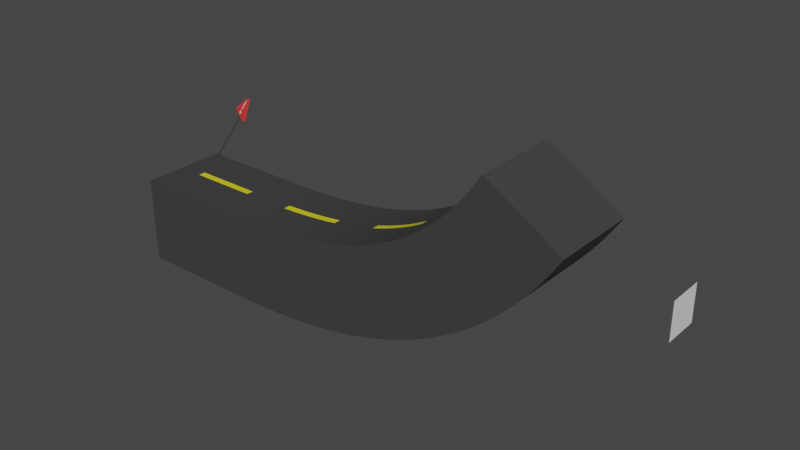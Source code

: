 # Source: curve_og.blend  (saved by Blender 2.90.8; exported with 4.5.12 LTS)
import bpy
from mathutils import Matrix  # noqa: F401  (used for matrix-valued properties, if any)

bpy.ops.wm.read_factory_settings(use_empty=True)
scene = bpy.context.scene
scene.name = 'Scene'

# ---- collections
col_collection = bpy.data.collections.new('Collection'); scene.collection.children.link(col_collection)

# ---- materials (node trees are filled in below, after node groups)
mat_road = bpy.data.materials.new('road')
mat_road.use_transparent_shadow = False
mat_material_001 = bpy.data.materials.new('Material.001')
mat_material_001.use_transparent_shadow = False
mat_material_004 = bpy.data.materials.new('Material.004')
mat_material_004.use_transparent_shadow = False
mat_material_002 = bpy.data.materials.new('Material.002')
mat_material_002.use_transparent_shadow = False
mat_material_003 = bpy.data.materials.new('Material.003')
mat_material_003.use_transparent_shadow = False

# ---- node groups
ng_auto_smooth = bpy.data.node_groups.new('Auto Smooth', 'GeometryNodeTree')
_s = ng_auto_smooth.interface.new_socket(name='Geometry', in_out='OUTPUT', socket_type='NodeSocketGeometry')
_s = ng_auto_smooth.interface.new_socket(name='Geometry', in_out='INPUT', socket_type='NodeSocketGeometry')
_s = ng_auto_smooth.interface.new_socket(name='Angle', in_out='INPUT', socket_type='NodeSocketFloat')
_s.subtype = 'ANGLE'
_s.min_value = 0.0
_s.max_value = 3.142
ng_auto_smooth.is_modifier = True
_N = ng_auto_smooth.nodes; _L = ng_auto_smooth.links
n0 = _N.new('NodeGroupOutput'); n0.name = 'Group Output'; n0.location = (480, -100)
n1 = _N.new('NodeGroupInput'); n1.name = 'Group Input'; n1.location = (-420, -300)
n2 = _N.new('NodeGroupInput'); n2.name = 'Group Input.001'; n2.location = (-60, -100)
n3 = _N.new('GeometryNodeSetShadeSmooth'); n3.name = 'Set Shade Smooth'; n3.location = (120, -100)
n3.domain = 'EDGE'
n4 = _N.new('GeometryNodeSetShadeSmooth'); n4.name = 'Set Shade Smooth.001'; n4.location = (300, -100)
n5 = _N.new('GeometryNodeInputMeshEdgeAngle'); n5.name = 'Edge Angle'; n5.location = (-420, -220)
n6 = _N.new('GeometryNodeInputEdgeSmooth'); n6.name = 'Is Edge Smooth'; n6.location = (-60, -160)
n7 = _N.new('GeometryNodeInputShadeSmooth'); n7.name = 'Is Face Smooth'; n7.location = (-240, -340)
n8 = _N.new('FunctionNodeBooleanMath'); n8.name = 'Boolean Math'; n8.location = (-60, -220)
n9 = _N.new('FunctionNodeCompare'); n9.name = 'Compare'; n9.location = (-240, -180)
n9.operation = 'LESS_EQUAL'
_L.new(n5.outputs[0], n9.inputs[0])
_L.new(n4.outputs[0], n0.inputs[0])
_L.new(n1.outputs[1], n9.inputs[1])
_L.new(n9.outputs[0], n8.inputs[0])
_L.new(n7.outputs[0], n8.inputs[1])
_L.new(n2.outputs[0], n3.inputs[0])
_L.new(n6.outputs[0], n3.inputs[1])
_L.new(n3.outputs[0], n4.inputs[0])
_L.new(n8.outputs[0], n3.inputs[2])
n0.is_active_output = True

# ---- material node trees
mat_road.use_nodes = True; mat_road.node_tree.nodes.clear()
_N = mat_road.node_tree.nodes; _L = mat_road.node_tree.links
n0 = _N.new('ShaderNodeBsdfPrincipled'); n0.name = 'Principled BSDF'; n0.location = (10, 300)
n0.distribution = 'GGX'
n0.subsurface_method = 'BURLEY'
n0.inputs[0].default_value = (0.04971, 0.04971, 0.04971, 1.0)
n0.inputs[3].default_value = 1.45
n0.inputs[27].default_value = (0.0, 0.0, 0.0, 1.0)
n0.inputs[28].default_value = 1.0
n1 = _N.new('ShaderNodeOutputMaterial'); n1.name = 'Material Output'; n1.location = (300, 300)
_L.new(n0.outputs[0], n1.inputs[0])
n1.is_active_output = True
mat_material_001.use_nodes = True; mat_material_001.node_tree.nodes.clear()
_N = mat_material_001.node_tree.nodes; _L = mat_material_001.node_tree.links
n0 = _N.new('ShaderNodeBsdfPrincipled'); n0.name = 'Principled BSDF'; n0.location = (10, 300)
n0.distribution = 'GGX'
n0.subsurface_method = 'BURLEY'
n0.inputs[0].default_value = (0.8, 0.7178, 0.01198, 1.0)
n0.inputs[3].default_value = 1.45
n0.inputs[27].default_value = (0.0, 0.0, 0.0, 1.0)
n0.inputs[28].default_value = 1.0
n1 = _N.new('ShaderNodeOutputMaterial'); n1.name = 'Material Output'; n1.location = (300, 300)
_L.new(n0.outputs[0], n1.inputs[0])
n1.is_active_output = True
mat_material_004.use_nodes = True; mat_material_004.node_tree.nodes.clear()
_N = mat_material_004.node_tree.nodes; _L = mat_material_004.node_tree.links
n0 = _N.new('ShaderNodeBsdfPrincipled'); n0.name = 'Principled BSDF'; n0.location = (10, 300)
n0.distribution = 'GGX'
n0.subsurface_method = 'BURLEY'
n0.inputs[0].default_value = (0.04971, 0.04971, 0.04971, 1.0)
n0.inputs[2].default_value = 1.0
n0.inputs[3].default_value = 1.45
n0.inputs[27].default_value = (0.0, 0.0, 0.0, 1.0)
n0.inputs[28].default_value = 1.0
n1 = _N.new('ShaderNodeOutputMaterial'); n1.name = 'Material Output'; n1.location = (300, 300)
_L.new(n0.outputs[0], n1.inputs[0])
n1.is_active_output = True
mat_material_002.use_nodes = True; mat_material_002.node_tree.nodes.clear()
_N = mat_material_002.node_tree.nodes; _L = mat_material_002.node_tree.links
n0 = _N.new('ShaderNodeBsdfPrincipled'); n0.name = 'Principled BSDF'; n0.location = (10, 300)
n0.distribution = 'GGX'
n0.subsurface_method = 'BURLEY'
n0.inputs[0].default_value = (0.8007, 0.02734, 0.02422, 1.0)
n0.inputs[2].default_value = 1.0
n0.inputs[3].default_value = 1.45
n0.inputs[27].default_value = (0.0, 0.0, 0.0, 1.0)
n0.inputs[28].default_value = 1.0
n1 = _N.new('ShaderNodeOutputMaterial'); n1.name = 'Material Output'; n1.location = (300, 300)
_L.new(n0.outputs[0], n1.inputs[0])
n1.is_active_output = True
mat_material_003.use_nodes = True; mat_material_003.node_tree.nodes.clear()
_N = mat_material_003.node_tree.nodes; _L = mat_material_003.node_tree.links
n0 = _N.new('ShaderNodeBsdfPrincipled'); n0.name = 'Principled BSDF'; n0.location = (10, 300)
n0.distribution = 'GGX'
n0.subsurface_method = 'BURLEY'
n0.inputs[0].default_value = (1.0, 1.0, 1.0, 1.0)
n0.inputs[2].default_value = 1.0
n0.inputs[3].default_value = 1.45
n0.inputs[27].default_value = (0.0, 0.0, 0.0, 1.0)
n0.inputs[28].default_value = 1.0
n1 = _N.new('ShaderNodeOutputMaterial'); n1.name = 'Material Output'; n1.location = (300, 300)
_L.new(n0.outputs[0], n1.inputs[0])
n1.is_active_output = True

# ---- world
world_world = bpy.data.worlds.new('World'); scene.world = world_world
world_world.use_nodes = True; world_world.node_tree.nodes.clear()
_N = world_world.node_tree.nodes; _L = world_world.node_tree.links
n0 = _N.new('ShaderNodeOutputWorld'); n0.name = 'World Output'; n0.location = (300, 300)
n1 = _N.new('ShaderNodeBackground'); n1.name = 'Background'; n1.location = (10, 300)
n1.inputs[0].default_value = (0.05088, 0.05088, 0.05088, 1.0)
_L.new(n1.outputs[0], n0.inputs[0])
n0.is_active_output = True
world_world.color = (0.05088, 0.05088, 0.05088)
world_world.use_sun_shadow = False
world_world.sun_shadow_jitter_overblur = 0.0

# ---- meshes
me_cube_001 = bpy.data.meshes.new('Cube.001')
me_cube_001.from_pydata([(2.175, -2.5, -2.5), (2.175, -2.5, 2.5), (2.175, 2.5, -2.5), (2.175, 2.5, 2.5), (9.175, -2.5, -2.5), (9.175, -2.5, 2.5), (9.175, 2.5, -2.5), (9.175, 2.5, 2.5), (3.723, -0.2, 2.504), (7.723, -0.2, 2.504), (3.723, 0.2, 2.504), (7.723, 0.2, 2.504), (8.592, 2.5, -2.5), (8.009, 2.5, -2.5), (7.425, 2.5, -2.5), (6.842, 2.5, -2.5), (6.259, 2.5, -2.5), (5.675, 2.5, -2.5), (5.092, 2.5, -2.5), (4.509, 2.5, -2.5), (3.925, 2.5, -2.5), (3.342, 2.5, -2.5), (2.759, 2.5, -2.5), (2.759, 2.5, 2.5), (3.342, 2.5, 2.5), (3.925, 2.5, 2.5), (4.509, 2.5, 2.5), (5.092, 2.5, 2.5), (5.675, 2.5, 2.5), (6.259, 2.5, 2.5), (6.842, 2.5, 2.5), (7.425, 2.5, 2.5), (8.009, 2.5, 2.5), (8.592, 2.5, 2.5), (2.759, -2.5, -2.5), (3.342, -2.5, -2.5), (3.925, -2.5, -2.5), (4.509, -2.5, -2.5), (5.092, -2.5, -2.5), (5.675, -2.5, -2.5), (6.259, -2.5, -2.5), (6.842, -2.5, -2.5), (7.425, -2.5, -2.5), (8.009, -2.5, -2.5), (8.592, -2.5, -2.5), (8.592, -2.5, 2.5), (8.009, -2.5, 2.5), (7.425, -2.5, 2.5), (6.842, -2.5, 2.5), (6.259, -2.5, 2.5), (5.675, -2.5, 2.5), (5.092, -2.5, 2.5), (4.509, -2.5, 2.5), (3.925, -2.5, 2.5), (3.342, -2.5, 2.5), (2.759, -2.5, 2.5), (2.175, 2.083, -2.5), (2.175, 1.667, -2.5), (2.175, 1.25, -2.5), (2.175, 0.8333, -2.5), (2.175, 0.4167, -2.5), (2.175, 0.0, -2.5), (2.175, -0.4167, -2.5), (2.175, -0.8333, -2.5), (2.175, -1.25, -2.5), (2.175, -1.667, -2.5), (2.175, -2.083, -2.5), (2.175, -2.083, 2.5), (2.175, -1.667, 2.5), (2.175, -1.25, 2.5), (2.175, -0.8333, 2.5), (2.175, -0.4167, 2.5), (2.175, 0.0, 2.5), (2.175, 0.4167, 2.5), (2.175, 0.8333, 2.5), (2.175, 1.25, 2.5), (2.175, 1.667, 2.5), (2.175, 2.083, 2.5), (9.175, -2.083, -2.5), (9.175, -1.667, -2.5), (9.175, -1.25, -2.5), (9.175, -0.8333, -2.5), (9.175, -0.4167, -2.5), (9.175, 0.0, -2.5), (9.175, 0.4167, -2.5), (9.175, 0.8333, -2.5), (9.175, 1.25, -2.5), (9.175, 1.667, -2.5), (9.175, 2.083, -2.5), (9.175, 2.083, 2.5), (9.175, 1.667, 2.5), (9.175, 1.25, 2.5), (9.175, 0.8333, 2.5), (9.175, 0.4167, 2.5), (9.175, 0.0, 2.5), (9.175, -0.4167, 2.5), (9.175, -0.8333, 2.5), (9.175, -1.25, 2.5), (9.175, -1.667, 2.5), (9.175, -2.083, 2.5), (8.592, 2.083, 2.5), (8.592, 1.667, 2.5), (8.592, 1.25, 2.5), (8.592, 0.8333, 2.5), (8.592, 0.4167, 2.5), (8.592, 0.0, 2.5), (8.592, -0.4167, 2.5), (8.592, -0.8333, 2.5), (8.592, -1.25, 2.5), (8.592, -1.667, 2.5), (8.592, -2.083, 2.5), (8.009, 2.083, 2.5), (8.009, 1.667, 2.5), (8.009, 1.25, 2.5), (8.009, 0.8333, 2.5), (8.009, 0.4167, 2.5), (8.009, 0.0, 2.5), (8.009, -0.4167, 2.5), (8.009, -0.8333, 2.5), (8.009, -1.25, 2.5), (8.009, -1.667, 2.5), (8.009, -2.083, 2.5), (7.425, 2.083, 2.5), (7.425, 1.667, 2.5), (7.425, 1.25, 2.5), (7.425, 0.8333, 2.5), (7.425, 0.4167, 2.5), (7.425, 0.0, 2.5), (7.425, -0.4167, 2.5), (7.425, -0.8333, 2.5), (7.425, -1.25, 2.5), (7.425, -1.667, 2.5), (7.425, -2.083, 2.5), (6.842, 2.083, 2.5), (6.842, 1.667, 2.5), (6.842, 1.25, 2.5), (6.842, 0.8333, 2.5), (6.842, 0.4167, 2.5), (6.842, 0.0, 2.5), (6.842, -0.4167, 2.5), (6.842, -0.8333, 2.5), (6.842, -1.25, 2.5), (6.842, -1.667, 2.5), (6.842, -2.083, 2.5), (6.259, 2.083, 2.5), (6.259, 1.667, 2.5), (6.259, 1.25, 2.5), (6.259, 0.8333, 2.5), (6.259, 0.4167, 2.5), (6.259, 0.0, 2.5), (6.259, -0.4167, 2.5), (6.259, -0.8333, 2.5), (6.259, -1.25, 2.5), (6.259, -1.667, 2.5), (6.259, -2.083, 2.5), (5.675, 2.083, 2.5), (5.675, 1.667, 2.5), (5.675, 1.25, 2.5), (5.675, 0.8333, 2.5), (5.675, 0.4167, 2.5), (5.675, 0.0, 2.5), (5.675, -0.4167, 2.5), (5.675, -0.8333, 2.5), (5.675, -1.25, 2.5), (5.675, -1.667, 2.5), (5.675, -2.083, 2.5), (5.092, 2.083, 2.5), (5.092, 1.667, 2.5), (5.092, 1.25, 2.5), (5.092, 0.8333, 2.5), (5.092, 0.4167, 2.5), (5.092, 0.0, 2.5), (5.092, -0.4167, 2.5), (5.092, -0.8333, 2.5), (5.092, -1.25, 2.5), (5.092, -1.667, 2.5), (5.092, -2.083, 2.5), (4.509, 2.083, 2.5), (4.509, 1.667, 2.5), (4.509, 1.25, 2.5), (4.509, 0.8333, 2.5), (4.509, 0.4167, 2.5), (4.509, 0.0, 2.5), (4.509, -0.4167, 2.5), (4.509, -0.8333, 2.5), (4.509, -1.25, 2.5), (4.509, -1.667, 2.5), (4.509, -2.083, 2.5), (3.925, 2.083, 2.5), (3.925, 1.667, 2.5), (3.925, 1.25, 2.5), (3.925, 0.8333, 2.5), (3.925, 0.4167, 2.5), (3.925, 0.0, 2.5), (3.925, -0.4167, 2.5), (3.925, -0.8333, 2.5), (3.925, -1.25, 2.5), (3.925, -1.667, 2.5), (3.925, -2.083, 2.5), (3.342, 2.083, 2.5), (3.342, 1.667, 2.5), (3.342, 1.25, 2.5), (3.342, 0.8333, 2.5), (3.342, 0.4167, 2.5), (3.342, 0.0, 2.5), (3.342, -0.4167, 2.5), (3.342, -0.8333, 2.5), (3.342, -1.25, 2.5), (3.342, -1.667, 2.5), (3.342, -2.083, 2.5), (2.759, 2.083, 2.5), (2.759, 1.667, 2.5), (2.759, 1.25, 2.5), (2.759, 0.8333, 2.5), (2.759, 0.4167, 2.5), (2.759, 0.0, 2.5), (2.759, -0.4167, 2.5), (2.759, -0.8333, 2.5), (2.759, -1.25, 2.5), (2.759, -1.667, 2.5), (2.759, -2.083, 2.5), (2.759, 2.083, -2.5), (2.759, 1.667, -2.5), (2.759, 1.25, -2.5), (2.759, 0.8333, -2.5), (2.759, 0.4167, -2.5), (2.759, 0.0, -2.5), (2.759, -0.4167, -2.5), (2.759, -0.8333, -2.5), (2.759, -1.25, -2.5), (2.759, -1.667, -2.5), (2.759, -2.083, -2.5), (3.342, 2.083, -2.5), (3.342, 1.667, -2.5), (3.342, 1.25, -2.5), (3.342, 0.8333, -2.5), (3.342, 0.4167, -2.5), (3.342, 0.0, -2.5), (3.342, -0.4167, -2.5), (3.342, -0.8333, -2.5), (3.342, -1.25, -2.5), (3.342, -1.667, -2.5), (3.342, -2.083, -2.5), (3.925, 2.083, -2.5), (3.925, 1.667, -2.5), (3.925, 1.25, -2.5), (3.925, 0.8333, -2.5), (3.925, 0.4167, -2.5), (3.925, 0.0, -2.5), (3.925, -0.4167, -2.5), (3.925, -0.8333, -2.5), (3.925, -1.25, -2.5), (3.925, -1.667, -2.5), (3.925, -2.083, -2.5), (4.509, 2.083, -2.5), (4.509, 1.667, -2.5), (4.509, 1.25, -2.5), (4.509, 0.8333, -2.5), (4.509, 0.4167, -2.5), (4.509, 0.0, -2.5), (4.509, -0.4167, -2.5), (4.509, -0.8333, -2.5), (4.509, -1.25, -2.5), (4.509, -1.667, -2.5), (4.509, -2.083, -2.5), (5.092, 2.083, -2.5), (5.092, 1.667, -2.5), (5.092, 1.25, -2.5), (5.092, 0.8333, -2.5), (5.092, 0.4167, -2.5), (5.092, 0.0, -2.5), (5.092, -0.4167, -2.5), (5.092, -0.8333, -2.5), (5.092, -1.25, -2.5), (5.092, -1.667, -2.5), (5.092, -2.083, -2.5), (5.675, 2.083, -2.5), (5.675, 1.667, -2.5), (5.675, 1.25, -2.5), (5.675, 0.8333, -2.5), (5.675, 0.4167, -2.5), (5.675, 0.0, -2.5), (5.675, -0.4167, -2.5), (5.675, -0.8333, -2.5), (5.675, -1.25, -2.5), (5.675, -1.667, -2.5), (5.675, -2.083, -2.5), (6.259, 2.083, -2.5), (6.259, 1.667, -2.5), (6.259, 1.25, -2.5), (6.259, 0.8333, -2.5), (6.259, 0.4167, -2.5), (6.259, 0.0, -2.5), (6.259, -0.4167, -2.5), (6.259, -0.8333, -2.5), (6.259, -1.25, -2.5), (6.259, -1.667, -2.5), (6.259, -2.083, -2.5), (6.842, 2.083, -2.5), (6.842, 1.667, -2.5), (6.842, 1.25, -2.5), (6.842, 0.8333, -2.5), (6.842, 0.4167, -2.5), (6.842, 0.0, -2.5), (6.842, -0.4167, -2.5), (6.842, -0.8333, -2.5), (6.842, -1.25, -2.5), (6.842, -1.667, -2.5), (6.842, -2.083, -2.5), (7.425, 2.083, -2.5), (7.425, 1.667, -2.5), (7.425, 1.25, -2.5), (7.425, 0.8333, -2.5), (7.425, 0.4167, -2.5), (7.425, 0.0, -2.5), (7.425, -0.4167, -2.5), (7.425, -0.8333, -2.5), (7.425, -1.25, -2.5), (7.425, -1.667, -2.5), (7.425, -2.083, -2.5), (8.009, 2.083, -2.5), (8.009, 1.667, -2.5), (8.009, 1.25, -2.5), (8.009, 0.8333, -2.5), (8.009, 0.4167, -2.5), (8.009, 0.0, -2.5), (8.009, -0.4167, -2.5), (8.009, -0.8333, -2.5), (8.009, -1.25, -2.5), (8.009, -1.667, -2.5), (8.009, -2.083, -2.5), (8.592, 2.083, -2.5), (8.592, 1.667, -2.5), (8.592, 1.25, -2.5), (8.592, 0.8333, -2.5), (8.592, 0.4167, -2.5), (8.592, 0.0, -2.5), (8.592, -0.4167, -2.5), (8.592, -0.8333, -2.5), (8.592, -1.25, -2.5), (8.592, -1.667, -2.5), (8.592, -2.083, -2.5), (4.389, -0.2, 2.504), (5.056, -0.2, 2.504), (5.723, -0.2, 2.504), (6.389, -0.2, 2.504), (7.056, -0.2, 2.504), (7.056, 0.2, 2.504), (6.389, 0.2, 2.504), (5.723, 0.2, 2.504), (5.056, 0.2, 2.504), (4.389, 0.2, 2.504), (3.723, 0.1, 2.504), (3.723, -1.49e-08, 2.504), (3.723, -0.1, 2.504), (7.723, -0.1, 2.504), (7.723, -1.49e-08, 2.504), (7.723, 0.1, 2.504), (4.389, -0.1, 2.504), (4.389, -1.49e-08, 2.504), (4.389, 0.1, 2.504), (5.056, -0.1, 2.504), (5.056, -1.49e-08, 2.504), (5.056, 0.1, 2.504), (5.723, -0.1, 2.504), (5.723, -1.49e-08, 2.504), (5.723, 0.1, 2.504), (6.389, -0.1, 2.504), (6.389, -1.49e-08, 2.504), (6.389, 0.1, 2.504), (7.056, -0.1, 2.504), (7.056, -1.49e-08, 2.504), (7.056, 0.1, 2.504)], [], [(56, 77, 3, 2), (12, 33, 7, 6), (78, 99, 5, 4), (34, 55, 1, 0), (341, 78, 4, 44), (220, 67, 1, 55), (372, 357, 11, 347), (99, 110, 45, 5), (110, 121, 46, 45), (121, 132, 47, 46), (132, 143, 48, 47), (143, 154, 49, 48), (154, 165, 50, 49), (165, 176, 51, 50), (176, 187, 52, 51), (187, 198, 53, 52), (198, 209, 54, 53), (209, 220, 55, 54), (66, 231, 34, 0), (231, 242, 35, 34), (242, 253, 36, 35), (253, 264, 37, 36), (264, 275, 38, 37), (275, 286, 39, 38), (286, 297, 40, 39), (297, 308, 41, 40), (308, 319, 42, 41), (319, 330, 43, 42), (330, 341, 44, 43), (4, 5, 45, 44), (44, 45, 46, 43), (43, 46, 47, 42), (42, 47, 48, 41), (41, 48, 49, 40), (40, 49, 50, 39), (39, 50, 51, 38), (38, 51, 52, 37), (37, 52, 53, 36), (36, 53, 54, 35), (35, 54, 55, 34), (2, 3, 23, 22), (22, 23, 24, 21), (21, 24, 25, 20), (20, 25, 26, 19), (19, 26, 27, 18), (18, 27, 28, 17), (17, 28, 29, 16), (16, 29, 30, 15), (15, 30, 31, 14), (14, 31, 32, 13), (13, 32, 33, 12), (13, 12, 331, 320), (320, 331, 332, 321), (321, 332, 333, 322), (322, 333, 334, 323), (323, 334, 335, 324), (324, 335, 336, 325), (325, 336, 337, 326), (326, 337, 338, 327), (327, 338, 339, 328), (328, 339, 340, 329), (329, 340, 341, 330), (14, 13, 320, 309), (309, 320, 321, 310), (310, 321, 322, 311), (311, 322, 323, 312), (312, 323, 324, 313), (313, 324, 325, 314), (314, 325, 326, 315), (315, 326, 327, 316), (316, 327, 328, 317), (317, 328, 329, 318), (318, 329, 330, 319), (15, 14, 309, 298), (298, 309, 310, 299), (299, 310, 311, 300), (300, 311, 312, 301), (301, 312, 313, 302), (302, 313, 314, 303), (303, 314, 315, 304), (304, 315, 316, 305), (305, 316, 317, 306), (306, 317, 318, 307), (307, 318, 319, 308), (16, 15, 298, 287), (287, 298, 299, 288), (288, 299, 300, 289), (289, 300, 301, 290), (290, 301, 302, 291), (291, 302, 303, 292), (292, 303, 304, 293), (293, 304, 305, 294), (294, 305, 306, 295), (295, 306, 307, 296), (296, 307, 308, 297), (17, 16, 287, 276), (276, 287, 288, 277), (277, 288, 289, 278), (278, 289, 290, 279), (279, 290, 291, 280), (280, 291, 292, 281), (281, 292, 293, 282), (282, 293, 294, 283), (283, 294, 295, 284), (284, 295, 296, 285), (285, 296, 297, 286), (18, 17, 276, 265), (265, 276, 277, 266), (266, 277, 278, 267), (267, 278, 279, 268), (268, 279, 280, 269), (269, 280, 281, 270), (270, 281, 282, 271), (271, 282, 283, 272), (272, 283, 284, 273), (273, 284, 285, 274), (274, 285, 286, 275), (19, 18, 265, 254), (254, 265, 266, 255), (255, 266, 267, 256), (256, 267, 268, 257), (257, 268, 269, 258), (258, 269, 270, 259), (259, 270, 271, 260), (260, 271, 272, 261), (261, 272, 273, 262), (262, 273, 274, 263), (263, 274, 275, 264), (20, 19, 254, 243), (243, 254, 255, 244), (244, 255, 256, 245), (245, 256, 257, 246), (246, 257, 258, 247), (247, 258, 259, 248), (248, 259, 260, 249), (249, 260, 261, 250), (250, 261, 262, 251), (251, 262, 263, 252), (252, 263, 264, 253), (21, 20, 243, 232), (232, 243, 244, 233), (233, 244, 245, 234), (234, 245, 246, 235), (235, 246, 247, 236), (236, 247, 248, 237), (237, 248, 249, 238), (238, 249, 250, 239), (239, 250, 251, 240), (240, 251, 252, 241), (241, 252, 253, 242), (22, 21, 232, 221), (221, 232, 233, 222), (222, 233, 234, 223), (223, 234, 235, 224), (224, 235, 236, 225), (225, 236, 237, 226), (226, 237, 238, 227), (227, 238, 239, 228), (228, 239, 240, 229), (229, 240, 241, 230), (230, 241, 242, 231), (2, 22, 221, 56), (56, 221, 222, 57), (57, 222, 223, 58), (58, 223, 224, 59), (59, 224, 225, 60), (60, 225, 226, 61), (61, 226, 227, 62), (62, 227, 228, 63), (63, 228, 229, 64), (64, 229, 230, 65), (65, 230, 231, 66), (24, 23, 210, 199), (199, 210, 211, 200), (200, 211, 212, 201), (201, 212, 213, 202), (202, 213, 214, 203), (203, 214, 215, 204), (204, 215, 216, 205), (205, 216, 217, 206), (206, 217, 218, 207), (207, 218, 219, 208), (208, 219, 220, 209), (25, 24, 199, 188), (188, 199, 200, 189), (189, 200, 201, 190), (190, 201, 202, 191), (191, 202, 203, 192), (192, 203, 204, 193), (193, 204, 205, 194), (194, 205, 206, 195), (195, 206, 207, 196), (196, 207, 208, 197), (197, 208, 209, 198), (26, 25, 188, 177), (177, 188, 189, 178), (178, 189, 190, 179), (179, 190, 191, 180), (180, 191, 192, 181), (181, 192, 193, 182), (182, 193, 194, 183), (183, 194, 195, 184), (184, 195, 196, 185), (185, 196, 197, 186), (186, 197, 198, 187), (27, 26, 177, 166), (166, 177, 178, 167), (167, 178, 179, 168), (168, 179, 180, 169), (169, 180, 181, 170), (170, 181, 182, 171), (171, 182, 183, 172), (172, 183, 184, 173), (173, 184, 185, 174), (174, 185, 186, 175), (175, 186, 187, 176), (28, 27, 166, 155), (155, 166, 167, 156), (156, 167, 168, 157), (157, 168, 169, 158), (158, 169, 170, 159), (159, 170, 171, 160), (160, 171, 172, 161), (161, 172, 173, 162), (162, 173, 174, 163), (163, 174, 175, 164), (164, 175, 176, 165), (29, 28, 155, 144), (144, 155, 156, 145), (145, 156, 157, 146), (146, 157, 158, 147), (147, 158, 159, 148), (148, 159, 160, 149), (149, 160, 161, 150), (150, 161, 162, 151), (151, 162, 163, 152), (152, 163, 164, 153), (153, 164, 165, 154), (30, 29, 144, 133), (133, 144, 145, 134), (134, 145, 146, 135), (135, 146, 147, 136), (136, 147, 148, 137), (137, 148, 149, 138), (138, 149, 150, 139), (139, 150, 151, 140), (140, 151, 152, 141), (141, 152, 153, 142), (142, 153, 154, 143), (31, 30, 133, 122), (122, 133, 134, 123), (123, 134, 135, 124), (124, 135, 136, 125), (125, 136, 137, 126), (126, 137, 138, 127), (127, 138, 139, 128), (128, 139, 140, 129), (129, 140, 141, 130), (130, 141, 142, 131), (131, 142, 143, 132), (32, 31, 122, 111), (111, 122, 123, 112), (112, 123, 124, 113), (113, 124, 125, 114), (114, 125, 126, 115), (115, 126, 127, 116), (116, 127, 128, 117), (117, 128, 129, 118), (118, 129, 130, 119), (119, 130, 131, 120), (120, 131, 132, 121), (33, 32, 111, 100), (100, 111, 112, 101), (101, 112, 113, 102), (102, 113, 114, 103), (103, 114, 115, 104), (104, 115, 116, 105), (105, 116, 117, 106), (106, 117, 118, 107), (107, 118, 119, 108), (108, 119, 120, 109), (109, 120, 121, 110), (7, 33, 100, 89), (89, 100, 101, 90), (90, 101, 102, 91), (91, 102, 103, 92), (92, 103, 104, 93), (93, 104, 105, 94), (94, 105, 106, 95), (95, 106, 107, 96), (96, 107, 108, 97), (97, 108, 109, 98), (98, 109, 110, 99), (23, 3, 77, 210), (210, 77, 76, 211), (211, 76, 75, 212), (212, 75, 74, 213), (213, 74, 73, 214), (214, 73, 72, 215), (215, 72, 71, 216), (216, 71, 70, 217), (217, 70, 69, 218), (218, 69, 68, 219), (219, 68, 67, 220), (12, 6, 88, 331), (331, 88, 87, 332), (332, 87, 86, 333), (333, 86, 85, 334), (334, 85, 84, 335), (335, 84, 83, 336), (336, 83, 82, 337), (337, 82, 81, 338), (338, 81, 80, 339), (339, 80, 79, 340), (340, 79, 78, 341), (6, 7, 89, 88), (88, 89, 90, 87), (87, 90, 91, 86), (86, 91, 92, 85), (85, 92, 93, 84), (84, 93, 94, 83), (83, 94, 95, 82), (82, 95, 96, 81), (81, 96, 97, 80), (80, 97, 98, 79), (79, 98, 99, 78), (0, 1, 67, 66), (66, 67, 68, 65), (65, 68, 69, 64), (64, 69, 70, 63), (63, 70, 71, 62), (62, 71, 72, 61), (61, 72, 73, 60), (60, 73, 74, 59), (59, 74, 75, 58), (58, 75, 76, 57), (57, 76, 77, 56), (352, 360, 351, 10), (360, 363, 350, 351), (363, 366, 349, 350), (366, 369, 348, 349), (369, 372, 347, 348), (345, 346, 370, 367), (367, 370, 371, 368), (368, 371, 372, 369), (344, 345, 367, 364), (364, 367, 368, 365), (365, 368, 369, 366), (343, 344, 364, 361), (361, 364, 365, 362), (362, 365, 366, 363), (342, 343, 361, 358), (358, 361, 362, 359), (359, 362, 363, 360), (8, 342, 358, 354), (354, 358, 359, 353), (353, 359, 360, 352), (346, 9, 355, 370), (370, 355, 356, 371), (371, 356, 357, 372)])
me_cube_001.polygons.foreach_set('use_smooth', [True] * 360)
me_cube_001.polygons.foreach_set('material_index', [0, 0, 0, 0, 0, 0, 1, 0, 0, 0, 0, 0, 0, 0, 0, 0, 0, 0, 0, 0, 0, 0, 0, 0, 0, 0, 0, 0, 0, 0, 0, 0, 0, 0, 0, 0, 0, 0, 0, 0, 0, 0, 0, 0, 0, 0, 0, 0, 0, 0, 0, 0, 0, 0, 0, 0, 0, 0, 0, 0, 0, 0, 0, 0, 0, 0, 0, 0, 0, 0, 0, 0, 0, 0, 0, 0, 0, 0, 0, 0, 0, 0, 0, 0, 0, 0, 0, 0, 0, 0, 0, 0, 0, 0, 0, 0, 0, 0, 0, 0, 0, 0, 0, 0, 0, 0, 0, 0, 0, 0, 0, 0, 0, 0, 0, 0, 0, 0, 0, 0, 0, 0, 0, 0, 0, 0, 0, 0, 0, 0, 0, 0, 0, 0, 0, 0, 0, 0, 0, 0, 0, 0, 0, 0, 0, 0, 0, 0, 0, 0, 0, 0, 0, 0, 0, 0, 0, 0, 0, 0, 0, 0, 0, 0, 0, 0, 0, 0, 0, 0, 0, 0, 0, 0, 0, 0, 0, 0, 0, 0, 0, 0, 0, 0, 0, 0, 0, 0, 0, 0, 0, 0, 0, 0, 0, 0, 0, 0, 0, 0, 0, 0, 0, 0, 0, 0, 0, 0, 0, 0, 0, 0, 0, 0, 0, 0, 0, 0, 0, 0, 0, 0, 0, 0, 0, 0, 0, 0, 0, 0, 0, 0, 0, 0, 0, 0, 0, 0, 0, 0, 0, 0, 0, 0, 0, 0, 0, 0, 0, 0, 0, 0, 0, 0, 0, 0, 0, 0, 0, 0, 0, 0, 0, 0, 0, 0, 0, 0, 0, 0, 0, 0, 0, 0, 0, 0, 0, 0, 0, 0, 0, 0, 0, 0, 0, 0, 0, 0, 0, 0, 0, 0, 0, 0, 0, 0, 0, 0, 0, 0, 0, 0, 0, 0, 0, 0, 0, 0, 0, 0, 0, 0, 0, 0, 0, 0, 0, 0, 0, 0, 0, 0, 0, 0, 0, 0, 0, 0, 0, 0, 0, 0, 0, 0, 0, 0, 0, 1, 1, 1, 1, 1, 1, 1, 1, 1, 1, 1, 1, 1, 1, 1, 1, 1, 1, 1, 1, 1, 1, 1])
_uv = me_cube_001.uv_layers.new(name='UVMap')
_uv.uv.foreach_set('vector', [0.375, 0.2292, 0.625, 0.2292, 0.625, 0.25, 0.375, 0.25, 0.375, 0.4792, 0.625, 0.4792, 0.625, 0.5, 0.375, 0.5, 0.375, 0.7292, 0.625, 0.7292, 0.625, 0.75, 0.375, 0.75, 0.375, 0.9792, 0.625, 0.9792, 0.625, 1.0, 0.375, 1.0, 0.3542, 0.7292, 0.375, 0.7292, 0.375, 0.75, 0.3542, 0.75, 0.8542, 0.7292, 0.875, 0.7292, 0.875, 0.75, 0.8542, 0.75, 0.8333, 0.75, 1.0, 0.75, 1.0, 1.0, 0.8333, 1.0, 0.625, 0.7292, 0.6458, 0.7292, 0.6458, 0.75, 0.625, 0.75, 0.6458, 0.7292, 0.6667, 0.7292, 0.6667, 0.75, 0.6458, 0.75, 0.6667, 0.7292, 0.6875, 0.7292, 0.6875, 0.75, 0.6667, 0.75, 0.6875, 0.7292, 0.7083, 0.7292, 0.7083, 0.75, 0.6875, 0.75, 0.7083, 0.7292, 0.7292, 0.7292, 0.7292, 0.75, 0.7083, 0.75, 0.7292, 0.7292, 0.75, 0.7292, 0.75, 0.75, 0.7292, 0.75, 0.75, 0.7292, 0.7708, 0.7292, 0.7708, 0.75, 0.75, 0.75, 0.7708, 0.7292, 0.7917, 0.7292, 0.7917, 0.75, 0.7708, 0.75, 0.7917, 0.7292, 0.8125, 0.7292, 0.8125, 0.75, 0.7917, 0.75, 0.8125, 0.7292, 0.8333, 0.7292, 0.8333, 0.75, 0.8125, 0.75, 0.8333, 0.7292, 0.8542, 0.7292, 0.8542, 0.75, 0.8333, 0.75, 0.125, 0.7292, 0.1458, 0.7292, 0.1458, 0.75, 0.125, 0.75, 0.1458, 0.7292, 0.1667, 0.7292, 0.1667, 0.75, 0.1458, 0.75, 0.1667, 0.7292, 0.1875, 0.7292, 0.1875, 0.75, 0.1667, 0.75, 0.1875, 0.7292, 0.2083, 0.7292, 0.2083, 0.75, 0.1875, 0.75, 0.2083, 0.7292, 0.2292, 0.7292, 0.2292, 0.75, 0.2083, 0.75, 0.2292, 0.7292, 0.25, 0.7292, 0.25, 0.75, 0.2292, 0.75, 0.25, 0.7292, 0.2708, 0.7292, 0.2708, 0.75, 0.25, 0.75, 0.2708, 0.7292, 0.2917, 0.7292, 0.2917, 0.75, 0.2708, 0.75, 0.2917, 0.7292, 0.3125, 0.7292, 0.3125, 0.75, 0.2917, 0.75, 0.3125, 0.7292, 0.3333, 0.7292, 0.3333, 0.75, 0.3125, 0.75, 0.3333, 0.7292, 0.3542, 0.7292, 0.3542, 0.75, 0.3333, 0.75, 0.375, 0.75, 0.625, 0.75, 0.625, 0.7708, 0.375, 0.7708, 0.375, 0.7708, 0.625, 0.7708, 0.625, 0.7917, 0.375, 0.7917, 0.375, 0.7917, 0.625, 0.7917, 0.625, 0.8125, 0.375, 0.8125, 0.375, 0.8125, 0.625, 0.8125, 0.625, 0.8333, 0.375, 0.8333, 0.375, 0.8333, 0.625, 0.8333, 0.625, 0.8542, 0.375, 0.8542, 0.375, 0.8542, 0.625, 0.8542, 0.625, 0.875, 0.375, 0.875, 0.375, 0.875, 0.625, 0.875, 0.625, 0.8958, 0.375, 0.8958, 0.375, 0.8958, 0.625, 0.8958, 0.625, 0.9167, 0.375, 0.9167, 0.375, 0.9167, 0.625, 0.9167, 0.625, 0.9375, 0.375, 0.9375, 0.375, 0.9375, 0.625, 0.9375, 0.625, 0.9583, 0.375, 0.9583, 0.375, 0.9583, 0.625, 0.9583, 0.625, 0.9792, 0.375, 0.9792, 0.375, 0.25, 0.625, 0.25, 0.625, 0.2708, 0.375, 0.2708, 0.375, 0.2708, 0.625, 0.2708, 0.625, 0.2917, 0.375, 0.2917, 0.375, 0.2917, 0.625, 0.2917, 0.625, 0.3125, 0.375, 0.3125, 0.375, 0.3125, 0.625, 0.3125, 0.625, 0.3333, 0.375, 0.3333, 0.375, 0.3333, 0.625, 0.3333, 0.625, 0.3542, 0.375, 0.3542, 0.375, 0.3542, 0.625, 0.3542, 0.625, 0.375, 0.375, 0.375, 0.375, 0.375, 0.625, 0.375, 0.625, 0.3958, 0.375, 0.3958, 0.375, 0.3958, 0.625, 0.3958, 0.625, 0.4167, 0.375, 0.4167, 0.375, 0.4167, 0.625, 0.4167, 0.625, 0.4375, 0.375, 0.4375, 0.375, 0.4375, 0.625, 0.4375, 0.625, 0.4583, 0.375, 0.4583, 0.375, 0.4583, 0.625, 0.4583, 0.625, 0.4792, 0.375, 0.4792, 0.3333, 0.5, 0.3542, 0.5, 0.3542, 0.5208, 0.3333, 0.5208, 0.3333, 0.5208, 0.3542, 0.5208, 0.3542, 0.5417, 0.3333, 0.5417, 0.3333, 0.5417, 0.3542, 0.5417, 0.3542, 0.5625, 0.3333, 0.5625, 0.3333, 0.5625, 0.3542, 0.5625, 0.3542, 0.5833, 0.3333, 0.5833, 0.3333, 0.5833, 0.3542, 0.5833, 0.3542, 0.6042, 0.3333, 0.6042, 0.3333, 0.6042, 0.3542, 0.6042, 0.3542, 0.625, 0.3333, 0.625, 0.3333, 0.625, 0.3542, 0.625, 0.3542, 0.6458, 0.3333, 0.6458, 0.3333, 0.6458, 0.3542, 0.6458, 0.3542, 0.6667, 0.3333, 0.6667, 0.3333, 0.6667, 0.3542, 0.6667, 0.3542, 0.6875, 0.3333, 0.6875, 0.3333, 0.6875, 0.3542, 0.6875, 0.3542, 0.7083, 0.3333, 0.7083, 0.3333, 0.7083, 0.3542, 0.7083, 0.3542, 0.7292, 0.3333, 0.7292, 0.3125, 0.5, 0.3333, 0.5, 0.3333, 0.5208, 0.3125, 0.5208, 0.3125, 0.5208, 0.3333, 0.5208, 0.3333, 0.5417, 0.3125, 0.5417, 0.3125, 0.5417, 0.3333, 0.5417, 0.3333, 0.5625, 0.3125, 0.5625, 0.3125, 0.5625, 0.3333, 0.5625, 0.3333, 0.5833, 0.3125, 0.5833, 0.3125, 0.5833, 0.3333, 0.5833, 0.3333, 0.6042, 0.3125, 0.6042, 0.3125, 0.6042, 0.3333, 0.6042, 0.3333, 0.625, 0.3125, 0.625, 0.3125, 0.625, 0.3333, 0.625, 0.3333, 0.6458, 0.3125, 0.6458, 0.3125, 0.6458, 0.3333, 0.6458, 0.3333, 0.6667, 0.3125, 0.6667, 0.3125, 0.6667, 0.3333, 0.6667, 0.3333, 0.6875, 0.3125, 0.6875, 0.3125, 0.6875, 0.3333, 0.6875, 0.3333, 0.7083, 0.3125, 0.7083, 0.3125, 0.7083, 0.3333, 0.7083, 0.3333, 0.7292, 0.3125, 0.7292, 0.2917, 0.5, 0.3125, 0.5, 0.3125, 0.5208, 0.2917, 0.5208, 0.2917, 0.5208, 0.3125, 0.5208, 0.3125, 0.5417, 0.2917, 0.5417, 0.2917, 0.5417, 0.3125, 0.5417, 0.3125, 0.5625, 0.2917, 0.5625, 0.2917, 0.5625, 0.3125, 0.5625, 0.3125, 0.5833, 0.2917, 0.5833, 0.2917, 0.5833, 0.3125, 0.5833, 0.3125, 0.6042, 0.2917, 0.6042, 0.2917, 0.6042, 0.3125, 0.6042, 0.3125, 0.625, 0.2917, 0.625, 0.2917, 0.625, 0.3125, 0.625, 0.3125, 0.6458, 0.2917, 0.6458, 0.2917, 0.6458, 0.3125, 0.6458, 0.3125, 0.6667, 0.2917, 0.6667, 0.2917, 0.6667, 0.3125, 0.6667, 0.3125, 0.6875, 0.2917, 0.6875, 0.2917, 0.6875, 0.3125, 0.6875, 0.3125, 0.7083, 0.2917, 0.7083, 0.2917, 0.7083, 0.3125, 0.7083, 0.3125, 0.7292, 0.2917, 0.7292, 0.2708, 0.5, 0.2917, 0.5, 0.2917, 0.5208, 0.2708, 0.5208, 0.2708, 0.5208, 0.2917, 0.5208, 0.2917, 0.5417, 0.2708, 0.5417, 0.2708, 0.5417, 0.2917, 0.5417, 0.2917, 0.5625, 0.2708, 0.5625, 0.2708, 0.5625, 0.2917, 0.5625, 0.2917, 0.5833, 0.2708, 0.5833, 0.2708, 0.5833, 0.2917, 0.5833, 0.2917, 0.6042, 0.2708, 0.6042, 0.2708, 0.6042, 0.2917, 0.6042, 0.2917, 0.625, 0.2708, 0.625, 0.2708, 0.625, 0.2917, 0.625, 0.2917, 0.6458, 0.2708, 0.6458, 0.2708, 0.6458, 0.2917, 0.6458, 0.2917, 0.6667, 0.2708, 0.6667, 0.2708, 0.6667, 0.2917, 0.6667, 0.2917, 0.6875, 0.2708, 0.6875, 0.2708, 0.6875, 0.2917, 0.6875, 0.2917, 0.7083, 0.2708, 0.7083, 0.2708, 0.7083, 0.2917, 0.7083, 0.2917, 0.7292, 0.2708, 0.7292, 0.25, 0.5, 0.2708, 0.5, 0.2708, 0.5208, 0.25, 0.5208, 0.25, 0.5208, 0.2708, 0.5208, 0.2708, 0.5417, 0.25, 0.5417, 0.25, 0.5417, 0.2708, 0.5417, 0.2708, 0.5625, 0.25, 0.5625, 0.25, 0.5625, 0.2708, 0.5625, 0.2708, 0.5833, 0.25, 0.5833, 0.25, 0.5833, 0.2708, 0.5833, 0.2708, 0.6042, 0.25, 0.6042, 0.25, 0.6042, 0.2708, 0.6042, 0.2708, 0.625, 0.25, 0.625, 0.25, 0.625, 0.2708, 0.625, 0.2708, 0.6458, 0.25, 0.6458, 0.25, 0.6458, 0.2708, 0.6458, 0.2708, 0.6667, 0.25, 0.6667, 0.25, 0.6667, 0.2708, 0.6667, 0.2708, 0.6875, 0.25, 0.6875, 0.25, 0.6875, 0.2708, 0.6875, 0.2708, 0.7083, 0.25, 0.7083, 0.25, 0.7083, 0.2708, 0.7083, 0.2708, 0.7292, 0.25, 0.7292, 0.2292, 0.5, 0.25, 0.5, 0.25, 0.5208, 0.2292, 0.5208, 0.2292, 0.5208, 0.25, 0.5208, 0.25, 0.5417, 0.2292, 0.5417, 0.2292, 0.5417, 0.25, 0.5417, 0.25, 0.5625, 0.2292, 0.5625, 0.2292, 0.5625, 0.25, 0.5625, 0.25, 0.5833, 0.2292, 0.5833, 0.2292, 0.5833, 0.25, 0.5833, 0.25, 0.6042, 0.2292, 0.6042, 0.2292, 0.6042, 0.25, 0.6042, 0.25, 0.625, 0.2292, 0.625, 0.2292, 0.625, 0.25, 0.625, 0.25, 0.6458, 0.2292, 0.6458, 0.2292, 0.6458, 0.25, 0.6458, 0.25, 0.6667, 0.2292, 0.6667, 0.2292, 0.6667, 0.25, 0.6667, 0.25, 0.6875, 0.2292, 0.6875, 0.2292, 0.6875, 0.25, 0.6875, 0.25, 0.7083, 0.2292, 0.7083, 0.2292, 0.7083, 0.25, 0.7083, 0.25, 0.7292, 0.2292, 0.7292, 0.2083, 0.5, 0.2292, 0.5, 0.2292, 0.5208, 0.2083, 0.5208, 0.2083, 0.5208, 0.2292, 0.5208, 0.2292, 0.5417, 0.2083, 0.5417, 0.2083, 0.5417, 0.2292, 0.5417, 0.2292, 0.5625, 0.2083, 0.5625, 0.2083, 0.5625, 0.2292, 0.5625, 0.2292, 0.5833, 0.2083, 0.5833, 0.2083, 0.5833, 0.2292, 0.5833, 0.2292, 0.6042, 0.2083, 0.6042, 0.2083, 0.6042, 0.2292, 0.6042, 0.2292, 0.625, 0.2083, 0.625, 0.2083, 0.625, 0.2292, 0.625, 0.2292, 0.6458, 0.2083, 0.6458, 0.2083, 0.6458, 0.2292, 0.6458, 0.2292, 0.6667, 0.2083, 0.6667, 0.2083, 0.6667, 0.2292, 0.6667, 0.2292, 0.6875, 0.2083, 0.6875, 0.2083, 0.6875, 0.2292, 0.6875, 0.2292, 0.7083, 0.2083, 0.7083, 0.2083, 0.7083, 0.2292, 0.7083, 0.2292, 0.7292, 0.2083, 0.7292, 0.1875, 0.5, 0.2083, 0.5, 0.2083, 0.5208, 0.1875, 0.5208, 0.1875, 0.5208, 0.2083, 0.5208, 0.2083, 0.5417, 0.1875, 0.5417, 0.1875, 0.5417, 0.2083, 0.5417, 0.2083, 0.5625, 0.1875, 0.5625, 0.1875, 0.5625, 0.2083, 0.5625, 0.2083, 0.5833, 0.1875, 0.5833, 0.1875, 0.5833, 0.2083, 0.5833, 0.2083, 0.6042, 0.1875, 0.6042, 0.1875, 0.6042, 0.2083, 0.6042, 0.2083, 0.625, 0.1875, 0.625, 0.1875, 0.625, 0.2083, 0.625, 0.2083, 0.6458, 0.1875, 0.6458, 0.1875, 0.6458, 0.2083, 0.6458, 0.2083, 0.6667, 0.1875, 0.6667, 0.1875, 0.6667, 0.2083, 0.6667, 0.2083, 0.6875, 0.1875, 0.6875, 0.1875, 0.6875, 0.2083, 0.6875, 0.2083, 0.7083, 0.1875, 0.7083, 0.1875, 0.7083, 0.2083, 0.7083, 0.2083, 0.7292, 0.1875, 0.7292, 0.1667, 0.5, 0.1875, 0.5, 0.1875, 0.5208, 0.1667, 0.5208, 0.1667, 0.5208, 0.1875, 0.5208, 0.1875, 0.5417, 0.1667, 0.5417, 0.1667, 0.5417, 0.1875, 0.5417, 0.1875, 0.5625, 0.1667, 0.5625, 0.1667, 0.5625, 0.1875, 0.5625, 0.1875, 0.5833, 0.1667, 0.5833, 0.1667, 0.5833, 0.1875, 0.5833, 0.1875, 0.6042, 0.1667, 0.6042, 0.1667, 0.6042, 0.1875, 0.6042, 0.1875, 0.625, 0.1667, 0.625, 0.1667, 0.625, 0.1875, 0.625, 0.1875, 0.6458, 0.1667, 0.6458, 0.1667, 0.6458, 0.1875, 0.6458, 0.1875, 0.6667, 0.1667, 0.6667, 0.1667, 0.6667, 0.1875, 0.6667, 0.1875, 0.6875, 0.1667, 0.6875, 0.1667, 0.6875, 0.1875, 0.6875, 0.1875, 0.7083, 0.1667, 0.7083, 0.1667, 0.7083, 0.1875, 0.7083, 0.1875, 0.7292, 0.1667, 0.7292, 0.1458, 0.5, 0.1667, 0.5, 0.1667, 0.5208, 0.1458, 0.5208, 0.1458, 0.5208, 0.1667, 0.5208, 0.1667, 0.5417, 0.1458, 0.5417, 0.1458, 0.5417, 0.1667, 0.5417, 0.1667, 0.5625, 0.1458, 0.5625, 0.1458, 0.5625, 0.1667, 0.5625, 0.1667, 0.5833, 0.1458, 0.5833, 0.1458, 0.5833, 0.1667, 0.5833, 0.1667, 0.6042, 0.1458, 0.6042, 0.1458, 0.6042, 0.1667, 0.6042, 0.1667, 0.625, 0.1458, 0.625, 0.1458, 0.625, 0.1667, 0.625, 0.1667, 0.6458, 0.1458, 0.6458, 0.1458, 0.6458, 0.1667, 0.6458, 0.1667, 0.6667, 0.1458, 0.6667, 0.1458, 0.6667, 0.1667, 0.6667, 0.1667, 0.6875, 0.1458, 0.6875, 0.1458, 0.6875, 0.1667, 0.6875, 0.1667, 0.7083, 0.1458, 0.7083, 0.1458, 0.7083, 0.1667, 0.7083, 0.1667, 0.7292, 0.1458, 0.7292, 0.125, 0.5, 0.1458, 0.5, 0.1458, 0.5208, 0.125, 0.5208, 0.125, 0.5208, 0.1458, 0.5208, 0.1458, 0.5417, 0.125, 0.5417, 0.125, 0.5417, 0.1458, 0.5417, 0.1458, 0.5625, 0.125, 0.5625, 0.125, 0.5625, 0.1458, 0.5625, 0.1458, 0.5833, 0.125, 0.5833, 0.125, 0.5833, 0.1458, 0.5833, 0.1458, 0.6042, 0.125, 0.6042, 0.125, 0.6042, 0.1458, 0.6042, 0.1458, 0.625, 0.125, 0.625, 0.125, 0.625, 0.1458, 0.625, 0.1458, 0.6458, 0.125, 0.6458, 0.125, 0.6458, 0.1458, 0.6458, 0.1458, 0.6667, 0.125, 0.6667, 0.125, 0.6667, 0.1458, 0.6667, 0.1458, 0.6875, 0.125, 0.6875, 0.125, 0.6875, 0.1458, 0.6875, 0.1458, 0.7083, 0.125, 0.7083, 0.125, 0.7083, 0.1458, 0.7083, 0.1458, 0.7292, 0.125, 0.7292, 0.8333, 0.5, 0.8542, 0.5, 0.8542, 0.5208, 0.8333, 0.5208, 0.8333, 0.5208, 0.8542, 0.5208, 0.8542, 0.5417, 0.8333, 0.5417, 0.8333, 0.5417, 0.8542, 0.5417, 0.8542, 0.5625, 0.8333, 0.5625, 0.8333, 0.5625, 0.8542, 0.5625, 0.8542, 0.5833, 0.8333, 0.5833, 0.8333, 0.5833, 0.8542, 0.5833, 0.8542, 0.6042, 0.8333, 0.6042, 0.8333, 0.6042, 0.8542, 0.6042, 0.8542, 0.625, 0.8333, 0.625, 0.8333, 0.625, 0.8542, 0.625, 0.8542, 0.6458, 0.8333, 0.6458, 0.8333, 0.6458, 0.8542, 0.6458, 0.8542, 0.6667, 0.8333, 0.6667, 0.8333, 0.6667, 0.8542, 0.6667, 0.8542, 0.6875, 0.8333, 0.6875, 0.8333, 0.6875, 0.8542, 0.6875, 0.8542, 0.7083, 0.8333, 0.7083, 0.8333, 0.7083, 0.8542, 0.7083, 0.8542, 0.7292, 0.8333, 0.7292, 0.8125, 0.5, 0.8333, 0.5, 0.8333, 0.5208, 0.8125, 0.5208, 0.8125, 0.5208, 0.8333, 0.5208, 0.8333, 0.5417, 0.8125, 0.5417, 0.8125, 0.5417, 0.8333, 0.5417, 0.8333, 0.5625, 0.8125, 0.5625, 0.8125, 0.5625, 0.8333, 0.5625, 0.8333, 0.5833, 0.8125, 0.5833, 0.8125, 0.5833, 0.8333, 0.5833, 0.8333, 0.6042, 0.8125, 0.6042, 0.8125, 0.6042, 0.8333, 0.6042, 0.8333, 0.625, 0.8125, 0.625, 0.8125, 0.625, 0.8333, 0.625, 0.8333, 0.6458, 0.8125, 0.6458, 0.8125, 0.6458, 0.8333, 0.6458, 0.8333, 0.6667, 0.8125, 0.6667, 0.8125, 0.6667, 0.8333, 0.6667, 0.8333, 0.6875, 0.8125, 0.6875, 0.8125, 0.6875, 0.8333, 0.6875, 0.8333, 0.7083, 0.8125, 0.7083, 0.8125, 0.7083, 0.8333, 0.7083, 0.8333, 0.7292, 0.8125, 0.7292, 0.7917, 0.5, 0.8125, 0.5, 0.8125, 0.5208, 0.7917, 0.5208, 0.7917, 0.5208, 0.8125, 0.5208, 0.8125, 0.5417, 0.7917, 0.5417, 0.7917, 0.5417, 0.8125, 0.5417, 0.8125, 0.5625, 0.7917, 0.5625, 0.7917, 0.5625, 0.8125, 0.5625, 0.8125, 0.5833, 0.7917, 0.5833, 0.7917, 0.5833, 0.8125, 0.5833, 0.8125, 0.6042, 0.7917, 0.6042, 0.7917, 0.6042, 0.8125, 0.6042, 0.8125, 0.625, 0.7917, 0.625, 0.7917, 0.625, 0.8125, 0.625, 0.8125, 0.6458, 0.7917, 0.6458, 0.7917, 0.6458, 0.8125, 0.6458, 0.8125, 0.6667, 0.7917, 0.6667, 0.7917, 0.6667, 0.8125, 0.6667, 0.8125, 0.6875, 0.7917, 0.6875, 0.7917, 0.6875, 0.8125, 0.6875, 0.8125, 0.7083, 0.7917, 0.7083, 0.7917, 0.7083, 0.8125, 0.7083, 0.8125, 0.7292, 0.7917, 0.7292, 0.7708, 0.5, 0.7917, 0.5, 0.7917, 0.5208, 0.7708, 0.5208, 0.7708, 0.5208, 0.7917, 0.5208, 0.7917, 0.5417, 0.7708, 0.5417, 0.7708, 0.5417, 0.7917, 0.5417, 0.7917, 0.5625, 0.7708, 0.5625, 0.7708, 0.5625, 0.7917, 0.5625, 0.7917, 0.5833, 0.7708, 0.5833, 0.7708, 0.5833, 0.7917, 0.5833, 0.7917, 0.6042, 0.7708, 0.6042, 0.7708, 0.6042, 0.7917, 0.6042, 0.7917, 0.625, 0.7708, 0.625, 0.7708, 0.625, 0.7917, 0.625, 0.7917, 0.6458, 0.7708, 0.6458, 0.7708, 0.6458, 0.7917, 0.6458, 0.7917, 0.6667, 0.7708, 0.6667, 0.7708, 0.6667, 0.7917, 0.6667, 0.7917, 0.6875, 0.7708, 0.6875, 0.7708, 0.6875, 0.7917, 0.6875, 0.7917, 0.7083, 0.7708, 0.7083, 0.7708, 0.7083, 0.7917, 0.7083, 0.7917, 0.7292, 0.7708, 0.7292, 0.75, 0.5, 0.7708, 0.5, 0.7708, 0.5208, 0.75, 0.5208, 0.75, 0.5208, 0.7708, 0.5208, 0.7708, 0.5417, 0.75, 0.5417, 0.75, 0.5417, 0.7708, 0.5417, 0.7708, 0.5625, 0.75, 0.5625, 0.75, 0.5625, 0.7708, 0.5625, 0.7708, 0.5833, 0.75, 0.5833, 0.75, 0.5833, 0.7708, 0.5833, 0.7708, 0.6042, 0.75, 0.6042, 0.75, 0.6042, 0.7708, 0.6042, 0.7708, 0.625, 0.75, 0.625, 0.75, 0.625, 0.7708, 0.625, 0.7708, 0.6458, 0.75, 0.6458, 0.75, 0.6458, 0.7708, 0.6458, 0.7708, 0.6667, 0.75, 0.6667, 0.75, 0.6667, 0.7708, 0.6667, 0.7708, 0.6875, 0.75, 0.6875, 0.75, 0.6875, 0.7708, 0.6875, 0.7708, 0.7083, 0.75, 0.7083, 0.75, 0.7083, 0.7708, 0.7083, 0.7708, 0.7292, 0.75, 0.7292, 0.7292, 0.5, 0.75, 0.5, 0.75, 0.5208, 0.7292, 0.5208, 0.7292, 0.5208, 0.75, 0.5208, 0.75, 0.5417, 0.7292, 0.5417, 0.7292, 0.5417, 0.75, 0.5417, 0.75, 0.5625, 0.7292, 0.5625, 0.7292, 0.5625, 0.75, 0.5625, 0.75, 0.5833, 0.7292, 0.5833, 0.7292, 0.5833, 0.75, 0.5833, 0.75, 0.6042, 0.7292, 0.6042, 0.7292, 0.6042, 0.75, 0.6042, 0.75, 0.625, 0.7292, 0.625, 0.7292, 0.625, 0.75, 0.625, 0.75, 0.6458, 0.7292, 0.6458, 0.7292, 0.6458, 0.75, 0.6458, 0.75, 0.6667, 0.7292, 0.6667, 0.7292, 0.6667, 0.75, 0.6667, 0.75, 0.6875, 0.7292, 0.6875, 0.7292, 0.6875, 0.75, 0.6875, 0.75, 0.7083, 0.7292, 0.7083, 0.7292, 0.7083, 0.75, 0.7083, 0.75, 0.7292, 0.7292, 0.7292, 0.7083, 0.5, 0.7292, 0.5, 0.7292, 0.5208, 0.7083, 0.5208, 0.7083, 0.5208, 0.7292, 0.5208, 0.7292, 0.5417, 0.7083, 0.5417, 0.7083, 0.5417, 0.7292, 0.5417, 0.7292, 0.5625, 0.7083, 0.5625, 0.7083, 0.5625, 0.7292, 0.5625, 0.7292, 0.5833, 0.7083, 0.5833, 0.7083, 0.5833, 0.7292, 0.5833, 0.7292, 0.6042, 0.7083, 0.6042, 0.7083, 0.6042, 0.7292, 0.6042, 0.7292, 0.625, 0.7083, 0.625, 0.7083, 0.625, 0.7292, 0.625, 0.7292, 0.6458, 0.7083, 0.6458, 0.7083, 0.6458, 0.7292, 0.6458, 0.7292, 0.6667, 0.7083, 0.6667, 0.7083, 0.6667, 0.7292, 0.6667, 0.7292, 0.6875, 0.7083, 0.6875, 0.7083, 0.6875, 0.7292, 0.6875, 0.7292, 0.7083, 0.7083, 0.7083, 0.7083, 0.7083, 0.7292, 0.7083, 0.7292, 0.7292, 0.7083, 0.7292, 0.6875, 0.5, 0.7083, 0.5, 0.7083, 0.5208, 0.6875, 0.5208, 0.6875, 0.5208, 0.7083, 0.5208, 0.7083, 0.5417, 0.6875, 0.5417, 0.6875, 0.5417, 0.7083, 0.5417, 0.7083, 0.5625, 0.6875, 0.5625, 0.6875, 0.5625, 0.7083, 0.5625, 0.7083, 0.5833, 0.6875, 0.5833, 0.6875, 0.5833, 0.7083, 0.5833, 0.7083, 0.6042, 0.6875, 0.6042, 0.6875, 0.6042, 0.7083, 0.6042, 0.7083, 0.625, 0.6875, 0.625, 0.6875, 0.625, 0.7083, 0.625, 0.7083, 0.6458, 0.6875, 0.6458, 0.6875, 0.6458, 0.7083, 0.6458, 0.7083, 0.6667, 0.6875, 0.6667, 0.6875, 0.6667, 0.7083, 0.6667, 0.7083, 0.6875, 0.6875, 0.6875, 0.6875, 0.6875, 0.7083, 0.6875, 0.7083, 0.7083, 0.6875, 0.7083, 0.6875, 0.7083, 0.7083, 0.7083, 0.7083, 0.7292, 0.6875, 0.7292, 0.6667, 0.5, 0.6875, 0.5, 0.6875, 0.5208, 0.6667, 0.5208, 0.6667, 0.5208, 0.6875, 0.5208, 0.6875, 0.5417, 0.6667, 0.5417, 0.6667, 0.5417, 0.6875, 0.5417, 0.6875, 0.5625, 0.6667, 0.5625, 0.6667, 0.5625, 0.6875, 0.5625, 0.6875, 0.5833, 0.6667, 0.5833, 0.6667, 0.5833, 0.6875, 0.5833, 0.6875, 0.6042, 0.6667, 0.6042, 0.6667, 0.6042, 0.6875, 0.6042, 0.6875, 0.625, 0.6667, 0.625, 0.6667, 0.625, 0.6875, 0.625, 0.6875, 0.6458, 0.6667, 0.6458, 0.6667, 0.6458, 0.6875, 0.6458, 0.6875, 0.6667, 0.6667, 0.6667, 0.6667, 0.6667, 0.6875, 0.6667, 0.6875, 0.6875, 0.6667, 0.6875, 0.6667, 0.6875, 0.6875, 0.6875, 0.6875, 0.7083, 0.6667, 0.7083, 0.6667, 0.7083, 0.6875, 0.7083, 0.6875, 0.7292, 0.6667, 0.7292, 0.6458, 0.5, 0.6667, 0.5, 0.6667, 0.5208, 0.6458, 0.5208, 0.6458, 0.5208, 0.6667, 0.5208, 0.6667, 0.5417, 0.6458, 0.5417, 0.6458, 0.5417, 0.6667, 0.5417, 0.6667, 0.5625, 0.6458, 0.5625, 0.6458, 0.5625, 0.6667, 0.5625, 0.6667, 0.5833, 0.6458, 0.5833, 0.6458, 0.5833, 0.6667, 0.5833, 0.6667, 0.6042, 0.6458, 0.6042, 0.6458, 0.6042, 0.6667, 0.6042, 0.6667, 0.625, 0.6458, 0.625, 0.6458, 0.625, 0.6667, 0.625, 0.6667, 0.6458, 0.6458, 0.6458, 0.6458, 0.6458, 0.6667, 0.6458, 0.6667, 0.6667, 0.6458, 0.6667, 0.6458, 0.6667, 0.6667, 0.6667, 0.6667, 0.6875, 0.6458, 0.6875, 0.6458, 0.6875, 0.6667, 0.6875, 0.6667, 0.7083, 0.6458, 0.7083, 0.6458, 0.7083, 0.6667, 0.7083, 0.6667, 0.7292, 0.6458, 0.7292, 0.625, 0.5, 0.6458, 0.5, 0.6458, 0.5208, 0.625, 0.5208, 0.625, 0.5208, 0.6458, 0.5208, 0.6458, 0.5417, 0.625, 0.5417, 0.625, 0.5417, 0.6458, 0.5417, 0.6458, 0.5625, 0.625, 0.5625, 0.625, 0.5625, 0.6458, 0.5625, 0.6458, 0.5833, 0.625, 0.5833, 0.625, 0.5833, 0.6458, 0.5833, 0.6458, 0.6042, 0.625, 0.6042, 0.625, 0.6042, 0.6458, 0.6042, 0.6458, 0.625, 0.625, 0.625, 0.625, 0.625, 0.6458, 0.625, 0.6458, 0.6458, 0.625, 0.6458, 0.625, 0.6458, 0.6458, 0.6458, 0.6458, 0.6667, 0.625, 0.6667, 0.625, 0.6667, 0.6458, 0.6667, 0.6458, 0.6875, 0.625, 0.6875, 0.625, 0.6875, 0.6458, 0.6875, 0.6458, 0.7083, 0.625, 0.7083, 0.625, 0.7083, 0.6458, 0.7083, 0.6458, 0.7292, 0.625, 0.7292, 0.8542, 0.5, 0.875, 0.5, 0.875, 0.5208, 0.8542, 0.5208, 0.8542, 0.5208, 0.875, 0.5208, 0.875, 0.5417, 0.8542, 0.5417, 0.8542, 0.5417, 0.875, 0.5417, 0.875, 0.5625, 0.8542, 0.5625, 0.8542, 0.5625, 0.875, 0.5625, 0.875, 0.5833, 0.8542, 0.5833, 0.8542, 0.5833, 0.875, 0.5833, 0.875, 0.6042, 0.8542, 0.6042, 0.8542, 0.6042, 0.875, 0.6042, 0.875, 0.625, 0.8542, 0.625, 0.8542, 0.625, 0.875, 0.625, 0.875, 0.6458, 0.8542, 0.6458, 0.8542, 0.6458, 0.875, 0.6458, 0.875, 0.6667, 0.8542, 0.6667, 0.8542, 0.6667, 0.875, 0.6667, 0.875, 0.6875, 0.8542, 0.6875, 0.8542, 0.6875, 0.875, 0.6875, 0.875, 0.7083, 0.8542, 0.7083, 0.8542, 0.7083, 0.875, 0.7083, 0.875, 0.7292, 0.8542, 0.7292, 0.3542, 0.5, 0.375, 0.5, 0.375, 0.5208, 0.3542, 0.5208, 0.3542, 0.5208, 0.375, 0.5208, 0.375, 0.5417, 0.3542, 0.5417, 0.3542, 0.5417, 0.375, 0.5417, 0.375, 0.5625, 0.3542, 0.5625, 0.3542, 0.5625, 0.375, 0.5625, 0.375, 0.5833, 0.3542, 0.5833, 0.3542, 0.5833, 0.375, 0.5833, 0.375, 0.6042, 0.3542, 0.6042, 0.3542, 0.6042, 0.375, 0.6042, 0.375, 0.625, 0.3542, 0.625, 0.3542, 0.625, 0.375, 0.625, 0.375, 0.6458, 0.3542, 0.6458, 0.3542, 0.6458, 0.375, 0.6458, 0.375, 0.6667, 0.3542, 0.6667, 0.3542, 0.6667, 0.375, 0.6667, 0.375, 0.6875, 0.3542, 0.6875, 0.3542, 0.6875, 0.375, 0.6875, 0.375, 0.7083, 0.3542, 0.7083, 0.3542, 0.7083, 0.375, 0.7083, 0.375, 0.7292, 0.3542, 0.7292, 0.375, 0.5, 0.625, 0.5, 0.625, 0.5208, 0.375, 0.5208, 0.375, 0.5208, 0.625, 0.5208, 0.625, 0.5417, 0.375, 0.5417, 0.375, 0.5417, 0.625, 0.5417, 0.625, 0.5625, 0.375, 0.5625, 0.375, 0.5625, 0.625, 0.5625, 0.625, 0.5833, 0.375, 0.5833, 0.375, 0.5833, 0.625, 0.5833, 0.625, 0.6042, 0.375, 0.6042, 0.375, 0.6042, 0.625, 0.6042, 0.625, 0.625, 0.375, 0.625, 0.375, 0.625, 0.625, 0.625, 0.625, 0.6458, 0.375, 0.6458, 0.375, 0.6458, 0.625, 0.6458, 0.625, 0.6667, 0.375, 0.6667, 0.375, 0.6667, 0.625, 0.6667, 0.625, 0.6875, 0.375, 0.6875, 0.375, 0.6875, 0.625, 0.6875, 0.625, 0.7083, 0.375, 0.7083, 0.375, 0.7083, 0.625, 0.7083, 0.625, 0.7292, 0.375, 0.7292, 0.375, 0.0, 0.625, 0.0, 0.625, 0.02083, 0.375, 0.02083, 0.375, 0.02083, 0.625, 0.02083, 0.625, 0.04167, 0.375, 0.04167, 0.375, 0.04167, 0.625, 0.04167, 0.625, 0.0625, 0.375, 0.0625, 0.375, 0.0625, 0.625, 0.0625, 0.625, 0.08333, 0.375, 0.08333, 0.375, 0.08333, 0.625, 0.08333, 0.625, 0.1042, 0.375, 0.1042, 0.375, 0.1042, 0.625, 0.1042, 0.625, 0.125, 0.375, 0.125, 0.375, 0.125, 0.625, 0.125, 0.625, 0.1458, 0.375, 0.1458, 0.375, 0.1458, 0.625, 0.1458, 0.625, 0.1667, 0.375, 0.1667, 0.375, 0.1667, 0.625, 0.1667, 0.625, 0.1875, 0.375, 0.1875, 0.375, 0.1875, 0.625, 0.1875, 0.625, 0.2083, 0.375, 0.2083, 0.375, 0.2083, 0.625, 0.2083, 0.625, 0.2292, 0.375, 0.2292, 0.0, 0.75, 0.1667, 0.75, 0.1667, 1.0, 0.0, 1.0, 0.1667, 0.75, 0.3333, 0.75, 0.3333, 1.0, 0.1667, 1.0, 0.3333, 0.75, 0.5, 0.75, 0.5, 1.0, 0.3333, 1.0, 0.5, 0.75, 0.6667, 0.75, 0.6667, 1.0, 0.5, 1.0, 0.6667, 0.75, 0.8333, 0.75, 0.8333, 1.0, 0.6667, 1.0, 0.6667, 0.0, 0.8333, 0.0, 0.8333, 0.25, 0.6667, 0.25, 0.6667, 0.25, 0.8333, 0.25, 0.8333, 0.5, 0.6667, 0.5, 0.6667, 0.5, 0.8333, 0.5, 0.8333, 0.75, 0.6667, 0.75, 0.5, 0.0, 0.6667, 0.0, 0.6667, 0.25, 0.5, 0.25, 0.5, 0.25, 0.6667, 0.25, 0.6667, 0.5, 0.5, 0.5, 0.5, 0.5, 0.6667, 0.5, 0.6667, 0.75, 0.5, 0.75, 0.3333, 0.0, 0.5, 0.0, 0.5, 0.25, 0.3333, 0.25, 0.3333, 0.25, 0.5, 0.25, 0.5, 0.5, 0.3333, 0.5, 0.3333, 0.5, 0.5, 0.5, 0.5, 0.75, 0.3333, 0.75, 0.1667, 0.0, 0.3333, 0.0, 0.3333, 0.25, 0.1667, 0.25, 0.1667, 0.25, 0.3333, 0.25, 0.3333, 0.5, 0.1667, 0.5, 0.1667, 0.5, 0.3333, 0.5, 0.3333, 0.75, 0.1667, 0.75, 0.0, 0.0, 0.1667, 0.0, 0.1667, 0.25, 0.0, 0.25, 0.0, 0.25, 0.1667, 0.25, 0.1667, 0.5, 0.0, 0.5, 0.0, 0.5, 0.1667, 0.5, 0.1667, 0.75, 0.0, 0.75, 0.8333, 0.0, 1.0, 0.0, 1.0, 0.25, 0.8333, 0.25, 0.8333, 0.25, 1.0, 0.25, 1.0, 0.5, 0.8333, 0.5, 0.8333, 0.5, 1.0, 0.5, 1.0, 0.75, 0.8333, 0.75])
me_cube_001.materials.append(mat_road)
me_cube_001.materials.append(mat_material_001)
me_cube_001.use_remesh_fix_poles = True
me_cube_001.use_remesh_preserve_attributes = False
me_cube_001.use_mirror_vertex_groups = False
me_cube_001.update()
me_plane = bpy.data.meshes.new('Plane')
me_plane.from_pydata([(-1.0, -1.0, 0.0), (1.0, -1.0, 0.0), (-1.0, 1.0, 0.0), (1.0, 1.0, 0.0)], [], [(0, 1, 3, 2)])
_uv = me_plane.uv_layers.new(name='UVMap')
_uv.uv.foreach_set('vector', [0.0, 0.0, 1.0, 0.0, 1.0, 1.0, 0.0, 1.0])
me_plane.use_remesh_fix_poles = True
me_plane.use_remesh_preserve_attributes = False
me_plane.use_mirror_vertex_groups = False
me_plane.update()
me_plane_001 = bpy.data.meshes.new('Plane.001')
me_plane_001.from_pydata([(-1.0, -1.0, 0.0), (1.0, -1.0, 0.0), (-1.0, 1.0, 0.0), (1.0, 1.0, 0.0)], [], [(0, 1, 3, 2)])
_uv = me_plane_001.uv_layers.new(name='UVMap')
_uv.uv.foreach_set('vector', [0.0, 0.0, 1.0, 0.0, 1.0, 1.0, 0.0, 1.0])
me_plane_001.use_remesh_fix_poles = True
me_plane_001.use_remesh_preserve_attributes = False
me_plane_001.use_mirror_vertex_groups = False
me_plane_001.update()
me_cylinder = bpy.data.meshes.new('Cylinder')
me_cylinder.from_pydata([(0.0, 1.0, -1.0), (0.0, 1.0, 1.0), (0.1951, 0.9808, -1.0), (0.1951, 0.9808, 1.0), (0.3827, 0.9239, -1.0), (0.3827, 0.9239, 1.0), (0.5556, 0.8315, -1.0), (0.5556, 0.8315, 1.0), (0.7071, 0.7071, -1.0), (0.7071, 0.7071, 1.0), (0.8315, 0.5556, -1.0), (0.8315, 0.5556, 1.0), (0.9239, 0.3827, -1.0), (0.9239, 0.3827, 1.0), (0.9808, 0.1951, -1.0), (0.9808, 0.1951, 1.0), (1.0, 7.55e-08, -1.0), (1.0, 7.55e-08, 1.0), (0.9808, -0.1951, -1.0), (0.9808, -0.1951, 1.0), (0.9239, -0.3827, -1.0), (0.9239, -0.3827, 1.0), (0.8315, -0.5556, -1.0), (0.8315, -0.5556, 1.0), (0.7071, -0.7071, -1.0), (0.7071, -0.7071, 1.0), (0.5556, -0.8315, -1.0), (0.5556, -0.8315, 1.0), (0.3827, -0.9239, -1.0), (0.3827, -0.9239, 1.0), (0.1951, -0.9808, -1.0), (0.1951, -0.9808, 1.0), (-3.258e-07, -1.0, -1.0), (-3.258e-07, -1.0, 1.0), (-0.1951, -0.9808, -1.0), (-0.1951, -0.9808, 1.0), (-0.3827, -0.9239, -1.0), (-0.3827, -0.9239, 1.0), (-0.5556, -0.8315, -1.0), (-0.5556, -0.8315, 1.0), (-0.7071, -0.7071, -1.0), (-0.7071, -0.7071, 1.0), (-0.8315, -0.5556, -1.0), (-0.8315, -0.5556, 1.0), (-0.9239, -0.3827, -1.0), (-0.9239, -0.3827, 1.0), (-0.9808, -0.1951, -1.0), (-0.9808, -0.1951, 1.0), (-1.0, 9.656e-07, -1.0), (-1.0, 9.656e-07, 1.0), (-0.9808, 0.1951, -1.0), (-0.9808, 0.1951, 1.0), (-0.9239, 0.3827, -1.0), (-0.9239, 0.3827, 1.0), (-0.8315, 0.5556, -1.0), (-0.8315, 0.5556, 1.0), (-0.7071, 0.7071, -1.0), (-0.7071, 0.7071, 1.0), (-0.5556, 0.8315, -1.0), (-0.5556, 0.8315, 1.0), (-0.3827, 0.9239, -1.0), (-0.3827, 0.9239, 1.0), (-0.1951, 0.9808, -1.0), (-0.1951, 0.9808, 1.0)], [], [(0, 1, 3, 2), (2, 3, 5, 4), (4, 5, 7, 6), (6, 7, 9, 8), (8, 9, 11, 10), (10, 11, 13, 12), (12, 13, 15, 14), (14, 15, 17, 16), (16, 17, 19, 18), (18, 19, 21, 20), (20, 21, 23, 22), (22, 23, 25, 24), (24, 25, 27, 26), (26, 27, 29, 28), (28, 29, 31, 30), (30, 31, 33, 32), (32, 33, 35, 34), (34, 35, 37, 36), (36, 37, 39, 38), (38, 39, 41, 40), (40, 41, 43, 42), (42, 43, 45, 44), (44, 45, 47, 46), (46, 47, 49, 48), (48, 49, 51, 50), (50, 51, 53, 52), (52, 53, 55, 54), (54, 55, 57, 56), (56, 57, 59, 58), (58, 59, 61, 60), (3, 1, 63, 61, 59, 57, 55, 53, 51, 49, 47, 45, 43, 41, 39, 37, 35, 33, 31, 29, 27, 25, 23, 21, 19, 17, 15, 13, 11, 9, 7, 5), (60, 61, 63, 62), (62, 63, 1, 0), (0, 2, 4, 6, 8, 10, 12, 14, 16, 18, 20, 22, 24, 26, 28, 30, 32, 34, 36, 38, 40, 42, 44, 46, 48, 50, 52, 54, 56, 58, 60, 62)])
me_cylinder.polygons.foreach_set('use_smooth', [True] * 34)
_uv = me_cylinder.uv_layers.new(name='UVMap')
_uv.uv.foreach_set('vector', [1.0, 0.5, 1.0, 1.0, 0.9688, 1.0, 0.9688, 0.5, 0.9688, 0.5, 0.9688, 1.0, 0.9375, 1.0, 0.9375, 0.5, 0.9375, 0.5, 0.9375, 1.0, 0.9062, 1.0, 0.9062, 0.5, 0.9062, 0.5, 0.9062, 1.0, 0.875, 1.0, 0.875, 0.5, 0.875, 0.5, 0.875, 1.0, 0.8438, 1.0, 0.8438, 0.5, 0.8438, 0.5, 0.8438, 1.0, 0.8125, 1.0, 0.8125, 0.5, 0.8125, 0.5, 0.8125, 1.0, 0.7812, 1.0, 0.7812, 0.5, 0.7812, 0.5, 0.7812, 1.0, 0.75, 1.0, 0.75, 0.5, 0.75, 0.5, 0.75, 1.0, 0.7188, 1.0, 0.7188, 0.5, 0.7188, 0.5, 0.7188, 1.0, 0.6875, 1.0, 0.6875, 0.5, 0.6875, 0.5, 0.6875, 1.0, 0.6562, 1.0, 0.6562, 0.5, 0.6562, 0.5, 0.6562, 1.0, 0.625, 1.0, 0.625, 0.5, 0.625, 0.5, 0.625, 1.0, 0.5938, 1.0, 0.5938, 0.5, 0.5938, 0.5, 0.5938, 1.0, 0.5625, 1.0, 0.5625, 0.5, 0.5625, 0.5, 0.5625, 1.0, 0.5312, 1.0, 0.5312, 0.5, 0.5312, 0.5, 0.5312, 1.0, 0.5, 1.0, 0.5, 0.5, 0.5, 0.5, 0.5, 1.0, 0.4688, 1.0, 0.4688, 0.5, 0.4688, 0.5, 0.4688, 1.0, 0.4375, 1.0, 0.4375, 0.5, 0.4375, 0.5, 0.4375, 1.0, 0.4062, 1.0, 0.4062, 0.5, 0.4062, 0.5, 0.4062, 1.0, 0.375, 1.0, 0.375, 0.5, 0.375, 0.5, 0.375, 1.0, 0.3438, 1.0, 0.3438, 0.5, 0.3438, 0.5, 0.3438, 1.0, 0.3125, 1.0, 0.3125, 0.5, 0.3125, 0.5, 0.3125, 1.0, 0.2812, 1.0, 0.2812, 0.5, 0.2812, 0.5, 0.2812, 1.0, 0.25, 1.0, 0.25, 0.5, 0.25, 0.5, 0.25, 1.0, 0.2188, 1.0, 0.2188, 0.5, 0.2188, 0.5, 0.2188, 1.0, 0.1875, 1.0, 0.1875, 0.5, 0.1875, 0.5, 0.1875, 1.0, 0.1562, 1.0, 0.1562, 0.5, 0.1562, 0.5, 0.1562, 1.0, 0.125, 1.0, 0.125, 0.5, 0.125, 0.5, 0.125, 1.0, 0.09375, 1.0, 0.09375, 0.5, 0.09375, 0.5, 0.09375, 1.0, 0.0625, 1.0, 0.0625, 0.5, 0.2968, 0.4854, 0.25, 0.49, 0.2032, 0.4854, 0.1582, 0.4717, 0.1167, 0.4496, 0.08029, 0.4197, 0.05045, 0.3833, 0.02827, 0.3418, 0.01461, 0.2968, 0.01, 0.25, 0.01461, 0.2032, 0.02827, 0.1582, 0.05045, 0.1167, 0.08029, 0.08029, 0.1167, 0.05045, 0.1582, 0.02827, 0.2032, 0.01461, 0.25, 0.01, 0.2968, 0.01461, 0.3418, 0.02827, 0.3833, 0.05045, 0.4197, 0.08029, 0.4496, 0.1167, 0.4717, 0.1582, 0.4854, 0.2032, 0.49, 0.25, 0.4854, 0.2968, 0.4717, 0.3418, 0.4496, 0.3833, 0.4197, 0.4197, 0.3833, 0.4496, 0.3418, 0.4717, 0.0625, 0.5, 0.0625, 1.0, 0.03125, 1.0, 0.03125, 0.5, 0.03125, 0.5, 0.03125, 1.0, 0.0, 1.0, 0.0, 0.5, 0.75, 0.49, 0.7968, 0.4854, 0.8418, 0.4717, 0.8833, 0.4496, 0.9197, 0.4197, 0.9496, 0.3833, 0.9717, 0.3418, 0.9854, 0.2968, 0.99, 0.25, 0.9854, 0.2032, 0.9717, 0.1582, 0.9496, 0.1167, 0.9197, 0.08029, 0.8833, 0.05045, 0.8418, 0.02827, 0.7968, 0.01461, 0.75, 0.01, 0.7032, 0.01461, 0.6582, 0.02827, 0.6167, 0.05045, 0.5803, 0.08029, 0.5504, 0.1167, 0.5283, 0.1582, 0.5146, 0.2032, 0.51, 0.25, 0.5146, 0.2968, 0.5283, 0.3418, 0.5504, 0.3833, 0.5803, 0.4197, 0.6167, 0.4496, 0.6582, 0.4717, 0.7032, 0.4854])
me_cylinder.materials.append(mat_material_004)
me_cylinder.use_remesh_fix_poles = True
me_cylinder.use_remesh_preserve_attributes = False
me_cylinder.use_mirror_vertex_groups = False
me_cylinder.update()
me_cube = bpy.data.meshes.new('Cube')
me_cube.from_pydata([(-1.0, 0.0, -1.0), (-1.0, 0.35, 0.0), (1.0, 0.35, 0.0), (1.0, 0.0, -1.0), (1.0, -0.35, 0.0), (-1.0, -0.35, 0.0), (0.0, 0.0, -1.0), (0.0, -0.35, 0.0), (0.0, 0.35, 0.0), (-1.0, -0.35, -1.0), (-1.0, 0.525, -0.5), (1.0, 0.525, -0.5), (1.0, 0.35, -1.0), (1.0, -0.525, -0.5), (-1.0, -0.525, -0.5), (-1.0, 0.35, -1.0), (-1.0, 0.175, 0.5), (1.0, 0.175, 0.5), (1.0, -0.35, -1.0), (1.0, -0.175, 0.5), (-1.0, -0.175, 0.5), (-1.0, -1.192e-07, 0.0), (-1.0, 0.175, -0.5), (-1.0, -0.175, -0.5), (0.0, -0.35, -1.0), (0.0, 0.35, -1.0), (-0.5, 0.0, -1.0), (0.5, 0.0, -1.0), (0.0, -0.525, -0.5), (0.0, -0.175, 0.5), (0.5, -0.35, 0.0), (-0.5, -0.35, 0.0), (0.5, 0.35, 0.0), (-0.5, 0.35, 0.0), (0.0, 0.525, -0.5), (0.0, 0.175, 0.5), (1.0, -0.175, -0.5), (1.0, 0.175, -0.5), (1.0, -1.192e-07, 0.0), (-0.5, 0.175, 0.5), (-0.5, 0.525, -0.5), (0.5, 0.525, -0.5), (-0.5, -0.175, 0.5), (0.5, -0.175, 0.5), (0.5, -0.525, -0.5), (0.5, 0.35, -1.0), (-0.5, 0.35, -1.0), (-0.5, -0.35, -1.0), (0.5, -0.35, -1.0), (-0.5, -0.525, -0.5), (0.5, 0.175, 0.5), (-1.0, -0.03304, 0.9056), (-1.0, 0.03303, 0.9056), (-1.0, -0.02336, 0.9268), (-1.0, -0.01209, 0.9402), (-1.0, -2.347e-07, 0.9447), (-1.0, 0.01209, 0.9402), (-1.0, 0.02336, 0.9268), (1.0, 0.03303, 0.9056), (1.0, -0.03304, 0.9056), (1.0, 0.02336, 0.9268), (1.0, 0.01209, 0.9402), (1.0, -2.31e-07, 0.9447), (1.0, -0.01209, 0.9402), (1.0, -0.02336, 0.9268), (0.0, -0.03304, 0.9056), (0.0, 0.03303, 0.9056), (0.0, -0.02336, 0.9268), (0.0, -0.01209, 0.9402), (0.0, -2.347e-07, 0.9447), (0.0, 0.01209, 0.9402), (0.0, 0.02336, 0.9268), (0.5, 0.03303, 0.9056), (0.5, -0.03304, 0.9056), (0.5, 0.02336, 0.9268), (0.5, 0.01209, 0.9402), (0.5, -2.347e-07, 0.9447), (0.5, -0.01209, 0.9402), (0.5, -0.02336, 0.9268), (-0.5, 0.03303, 0.9056), (-0.5, -0.03304, 0.9056), (-0.5, 0.02336, 0.9268), (-0.5, 0.01209, 0.9402), (-0.5, -2.347e-07, 0.9447), (-0.5, -0.01209, 0.9402), (-0.5, -0.02336, 0.9268), (-1.0, -0.6, -1.0), (-1.0, -0.667, -0.9056), (-1.0, -0.6214, -0.9976), (-1.0, -0.6401, -0.9907), (-1.0, -0.6551, -0.9794), (-1.0, -0.6657, -0.9645), (-1.0, -0.6714, -0.9466), (-1.0, -0.6718, -0.9266), (1.0, -0.667, -0.9056), (1.0, -0.6, -1.0), (1.0, -0.6718, -0.9266), (1.0, -0.6714, -0.9466), (1.0, -0.6657, -0.9645), (1.0, -0.6551, -0.9794), (1.0, -0.6401, -0.9907), (1.0, -0.6214, -0.9976), (0.0, -0.6, -1.0), (0.0, -0.667, -0.9056), (0.0, -0.6214, -0.9976), (0.0, -0.6401, -0.9907), (0.0, -0.6551, -0.9794), (0.0, -0.6657, -0.9645), (0.0, -0.6714, -0.9466), (0.0, -0.6718, -0.9266), (0.5, -0.667, -0.9056), (0.5, -0.6, -1.0), (0.5, -0.6718, -0.9266), (0.5, -0.6714, -0.9466), (0.5, -0.6657, -0.9645), (0.5, -0.6551, -0.9794), (0.5, -0.6401, -0.9907), (0.5, -0.6214, -0.9976), (-0.5, -0.667, -0.9056), (-0.5, -0.6, -1.0), (-0.5, -0.6718, -0.9266), (-0.5, -0.6714, -0.9466), (-0.5, -0.6657, -0.9645), (-0.5, -0.6551, -0.9794), (-0.5, -0.6401, -0.9907), (-0.5, -0.6214, -0.9976), (-1.0, 0.667, -0.9056), (-1.0, 0.6, -1.0), (-1.0, 0.6718, -0.9266), (-1.0, 0.6714, -0.9466), (-1.0, 0.6657, -0.9645), (-1.0, 0.6551, -0.9794), (-1.0, 0.6401, -0.9907), (-1.0, 0.6214, -0.9976), (1.0, 0.6, -1.0), (1.0, 0.667, -0.9056), (1.0, 0.6214, -0.9976), (1.0, 0.6401, -0.9907), (1.0, 0.6551, -0.9794), (1.0, 0.6657, -0.9645), (1.0, 0.6714, -0.9466), (1.0, 0.6718, -0.9266), (0.0, 0.6, -1.0), (0.0, 0.667, -0.9056), (0.0, 0.6214, -0.9976), (0.0, 0.6401, -0.9907), (0.0, 0.6551, -0.9794), (0.0, 0.6657, -0.9645), (0.0, 0.6714, -0.9466), (0.0, 0.6718, -0.9266), (-0.5, 0.667, -0.9056), (-0.5, 0.6, -1.0), (-0.5, 0.6718, -0.9266), (-0.5, 0.6714, -0.9466), (-0.5, 0.6657, -0.9645), (-0.5, 0.6551, -0.9794), (-0.5, 0.6401, -0.9907), (-0.5, 0.6214, -0.9976), (0.5, 0.667, -0.9056), (0.5, 0.6, -1.0), (0.5, 0.6718, -0.9266), (0.5, 0.6714, -0.9466), (0.5, 0.6657, -0.9645), (0.5, 0.6551, -0.9794), (0.5, 0.6401, -0.9907), (0.5, 0.6214, -0.9976)], [], [(159, 134, 12, 45), (17, 58, 60, 61, 62, 63, 64, 59, 19), (9, 47, 119, 86), (18, 13, 94, 96, 97, 98, 99, 100, 101, 95), (158, 41, 11, 135), (1, 21, 16), (1, 22, 21), (0, 9, 23), (24, 48, 111, 102), (46, 25, 6, 26), (45, 12, 3, 27), (47, 24, 102, 119), (43, 29, 7, 30), (42, 20, 5, 31), (41, 32, 2, 11), (40, 33, 8, 34), (3, 36, 18), (3, 37, 36), (2, 17, 38), (38, 19, 4), (38, 17, 19), (65, 80, 42, 29), (36, 38, 4), (36, 37, 38), (37, 2, 38), (28, 49, 118, 103), (18, 36, 13), (36, 4, 13), (33, 39, 35, 8), (1, 16, 39, 33), (80, 51, 20, 42), (151, 142, 25, 46), (127, 151, 46, 15), (10, 1, 33, 40), (134, 136, 137, 138, 139, 140, 141, 135, 11, 12), (150, 40, 34, 143), (34, 8, 32, 41), (29, 42, 31, 7), (35, 66, 72, 50), (59, 73, 43, 19), (19, 43, 30, 4), (50, 72, 58, 17), (39, 79, 66, 35), (48, 18, 95, 111), (4, 30, 44, 13), (30, 7, 28, 44), (25, 45, 27, 6), (143, 34, 41, 158), (142, 159, 45, 25), (15, 46, 26, 0), (126, 128, 129, 130, 131, 132, 133, 127, 15, 10), (13, 44, 110, 94), (0, 26, 47, 9), (26, 6, 24, 47), (23, 14, 5), (23, 9, 14), (49, 14, 87, 118), (21, 23, 5), (21, 22, 23), (22, 0, 23), (16, 52, 79, 39), (16, 21, 20), (21, 5, 20), (10, 22, 1), (10, 15, 22), (15, 0, 22), (6, 27, 48, 24), (27, 3, 18, 48), (44, 28, 103, 110), (7, 31, 49, 28), (31, 5, 14, 49), (32, 50, 17, 2), (8, 35, 50, 32), (73, 65, 29, 43), (12, 37, 3), (12, 11, 37), (11, 2, 37), (73, 59, 64, 78), (78, 64, 63, 77), (77, 63, 62, 76), (76, 62, 61, 75), (75, 61, 60, 74), (74, 60, 58, 72), (80, 65, 67, 85), (85, 67, 68, 84), (84, 68, 69, 83), (83, 69, 70, 82), (82, 70, 71, 81), (81, 71, 66, 79), (65, 73, 78, 67), (67, 78, 77, 68), (68, 77, 76, 69), (69, 76, 75, 70), (70, 75, 74, 71), (71, 74, 72, 66), (51, 80, 85, 53), (53, 85, 84, 54), (54, 84, 83, 55), (55, 83, 82, 56), (56, 82, 81, 57), (57, 81, 79, 52), (16, 20, 51, 53, 54, 55, 56, 57, 52), (111, 95, 101, 117), (117, 101, 100, 116), (116, 100, 99, 115), (115, 99, 98, 114), (114, 98, 97, 113), (113, 97, 96, 112), (112, 96, 94, 110), (119, 102, 104, 125), (125, 104, 105, 124), (124, 105, 106, 123), (123, 106, 107, 122), (122, 107, 108, 121), (121, 108, 109, 120), (120, 109, 103, 118), (102, 111, 117, 104), (104, 117, 116, 105), (105, 116, 115, 106), (106, 115, 114, 107), (107, 114, 113, 108), (108, 113, 112, 109), (109, 112, 110, 103), (86, 119, 125, 88), (88, 125, 124, 89), (89, 124, 123, 90), (90, 123, 122, 91), (91, 122, 121, 92), (92, 121, 120, 93), (93, 120, 118, 87), (9, 86, 88, 89, 90, 91, 92, 93, 87, 14), (151, 127, 133, 157), (157, 133, 132, 156), (156, 132, 131, 155), (155, 131, 130, 154), (154, 130, 129, 153), (153, 129, 128, 152), (152, 128, 126, 150), (159, 142, 144, 165), (165, 144, 145, 164), (164, 145, 146, 163), (163, 146, 147, 162), (162, 147, 148, 161), (161, 148, 149, 160), (160, 149, 143, 158), (142, 151, 157, 144), (144, 157, 156, 145), (145, 156, 155, 146), (146, 155, 154, 147), (147, 154, 153, 148), (148, 153, 152, 149), (149, 152, 150, 143), (134, 159, 165, 136), (136, 165, 164, 137), (137, 164, 163, 138), (138, 163, 162, 139), (139, 162, 161, 140), (140, 161, 160, 141), (141, 160, 158, 135), (126, 10, 40, 150)])
me_cube.polygons.foreach_set('use_smooth', [True] * 160)
_uv = me_cube.uv_layers.new(name='UVMap')
_uv.uv.foreach_set('vector', [0.3125, 0.5179, 0.375, 0.5179, 0.375, 0.5625, 0.3125, 0.5625, 0.5625, 0.5, 0.6132, 0.5, 0.6159, 0.5001, 0.6178, 0.5005, 0.6227, 0.5012, 0.6178, 0.5067, 0.6159, 0.509, 0.6132, 0.5118, 0.5625, 0.5625, 0.125, 0.6875, 0.1875, 0.6875, 0.1875, 0.7321, 0.125, 0.7321, 0.375, 0.6875, 0.4375, 0.6875, 0.3868, 0.7382, 0.3842, 0.7406, 0.3819, 0.7425, 0.38, 0.7437, 0.3759, 0.7416, 0.3754, 0.7391, 0.3751, 0.7359, 0.375, 0.7321, 0.3868, 0.4375, 0.4375, 0.4375, 0.4375, 0.5, 0.3868, 0.5, 0.5, 0.25, 0.4375, 0.375, 0.5625, 0.25, 0.5, 0.25, 0.375, 0.375, 0.4375, 0.375, 0.25, 0.5, 0.1875, 0.625, 0.3125, 0.5, 0.25, 0.6875, 0.3125, 0.6875, 0.3125, 0.7321, 0.25, 0.7321, 0.1875, 0.5625, 0.25, 0.5625, 0.25, 0.625, 0.1875, 0.625, 0.3125, 0.5625, 0.375, 0.5625, 0.375, 0.625, 0.3125, 0.625, 0.1875, 0.6875, 0.25, 0.6875, 0.25, 0.7321, 0.1875, 0.7321, 0.5469, 0.5156, 0.5312, 0.4688, 0.4375, 0.5625, 0.4688, 0.5938, 0.5156, 0.4219, 0.5, 0.375, 0.375, 0.5, 0.4062, 0.5312, 0.4375, 0.4375, 0.5, 0.4375, 0.5, 0.5, 0.4375, 0.5, 0.4375, 0.3125, 0.5, 0.3125, 0.5, 0.375, 0.4375, 0.375, 0.375, 0.625, 0.4375, 0.625, 0.375, 0.6875, 0.375, 0.625, 0.4375, 0.5625, 0.4375, 0.625, 0.5, 0.5, 0.5625, 0.5, 0.5, 0.5625, 0.5, 0.5625, 0.5625, 0.5625, 0.5, 0.625, 0.5, 0.5625, 0.5625, 0.5, 0.5625, 0.5625, 0.6073, 0.3927, 0.6044, 0.3331, 0.5156, 0.4219, 0.5312, 0.4688, 0.4375, 0.625, 0.5, 0.5625, 0.5, 0.625, 0.4375, 0.625, 0.4375, 0.5625, 0.5, 0.5625, 0.4375, 0.5625, 0.5, 0.5, 0.5, 0.5625, 0.3438, 0.6562, 0.2969, 0.6406, 0.2081, 0.7294, 0.2677, 0.7323, 0.375, 0.6875, 0.4375, 0.625, 0.4375, 0.6875, 0.4375, 0.625, 0.5, 0.625, 0.4375, 0.6875, 0.5, 0.3125, 0.5625, 0.3125, 0.5625, 0.375, 0.5, 0.375, 0.5, 0.25, 0.5625, 0.25, 0.5625, 0.3125, 0.5, 0.3125, 0.6044, 0.3331, 0.6014, 0.2736, 0.5, 0.375, 0.5156, 0.4219, 0.1875, 0.5179, 0.25, 0.5179, 0.25, 0.5625, 0.1875, 0.5625, 0.125, 0.5179, 0.1875, 0.5179, 0.1875, 0.5625, 0.125, 0.5625, 0.4375, 0.25, 0.5, 0.25, 0.5, 0.3125, 0.4375, 0.3125, 0.375, 0.5179, 0.3753, 0.5139, 0.3762, 0.5101, 0.3776, 0.5067, 0.3794, 0.5039, 0.3817, 0.5018, 0.3842, 0.5004, 0.3868, 0.5, 0.4375, 0.5, 0.375, 0.5625, 0.3868, 0.3125, 0.4375, 0.3125, 0.4375, 0.375, 0.3868, 0.375, 0.4375, 0.375, 0.5, 0.375, 0.5, 0.4375, 0.4375, 0.4375, 0.5312, 0.4688, 0.5156, 0.4219, 0.4062, 0.5312, 0.4375, 0.5625, 0.5625, 0.375, 0.6132, 0.375, 0.6132, 0.4375, 0.5625, 0.4375, 0.6132, 0.5118, 0.6103, 0.4522, 0.5469, 0.5156, 0.5625, 0.5625, 0.5625, 0.5625, 0.5469, 0.5156, 0.4688, 0.5938, 0.5, 0.625, 0.5625, 0.4375, 0.6132, 0.4375, 0.6132, 0.5, 0.5625, 0.5, 0.5625, 0.3125, 0.6132, 0.3125, 0.6132, 0.375, 0.5625, 0.375, 0.3125, 0.6875, 0.375, 0.6875, 0.375, 0.7321, 0.3125, 0.7321, 0.5, 0.625, 0.4688, 0.5938, 0.3906, 0.6719, 0.4375, 0.6875, 0.4688, 0.5938, 0.4375, 0.5625, 0.3438, 0.6562, 0.3906, 0.6719, 0.25, 0.5625, 0.3125, 0.5625, 0.3125, 0.625, 0.25, 0.625, 0.3868, 0.375, 0.4375, 0.375, 0.4375, 0.4375, 0.3868, 0.4375, 0.25, 0.5179, 0.3125, 0.5179, 0.3125, 0.5625, 0.25, 0.5625, 0.125, 0.5625, 0.1875, 0.5625, 0.1875, 0.625, 0.125, 0.625, 0.3868, 0.25, 0.3837, 0.2509, 0.3799, 0.2535, 0.3755, 0.2578, 0.3709, 0.2634, 0.3661, 0.2702, 0.3614, 0.2778, 0.3571, 0.2857, 0.3125, 0.375, 0.4375, 0.25, 0.4375, 0.6875, 0.3906, 0.6719, 0.3272, 0.7353, 0.3868, 0.7382, 0.125, 0.625, 0.1875, 0.625, 0.1875, 0.6875, 0.125, 0.6875, 0.1875, 0.625, 0.25, 0.625, 0.25, 0.6875, 0.1875, 0.6875, 0.3125, 0.5, 0.25, 0.625, 0.375, 0.5, 0.3125, 0.5, 0.1875, 0.625, 0.25, 0.625, 0.2969, 0.6406, 0.25, 0.625, 0.1486, 0.7264, 0.2081, 0.7294, 0.4375, 0.375, 0.3125, 0.5, 0.375, 0.5, 0.4375, 0.375, 0.375, 0.375, 0.3125, 0.5, 0.375, 0.375, 0.25, 0.5, 0.3125, 0.5, 0.5625, 0.25, 0.6132, 0.25, 0.6132, 0.3125, 0.5625, 0.3125, 0.5625, 0.25, 0.4375, 0.375, 0.5, 0.375, 0.4375, 0.375, 0.375, 0.5, 0.5, 0.375, 0.4375, 0.25, 0.375, 0.375, 0.5, 0.25, 0.4375, 0.25, 0.3125, 0.375, 0.375, 0.375, 0.3125, 0.375, 0.25, 0.5, 0.375, 0.375, 0.25, 0.625, 0.3125, 0.625, 0.3125, 0.6875, 0.25, 0.6875, 0.3125, 0.625, 0.375, 0.625, 0.375, 0.6875, 0.3125, 0.6875, 0.3906, 0.6719, 0.3438, 0.6562, 0.2677, 0.7323, 0.3272, 0.7353, 0.4375, 0.5625, 0.4062, 0.5312, 0.2969, 0.6406, 0.3438, 0.6562, 0.4062, 0.5312, 0.375, 0.5, 0.25, 0.625, 0.2969, 0.6406, 0.5, 0.4375, 0.5625, 0.4375, 0.5625, 0.5, 0.5, 0.5, 0.5, 0.375, 0.5625, 0.375, 0.5625, 0.4375, 0.5, 0.4375, 0.6103, 0.4522, 0.6073, 0.3927, 0.5312, 0.4688, 0.5469, 0.5156, 0.375, 0.5625, 0.4375, 0.5625, 0.375, 0.625, 0.375, 0.5625, 0.4375, 0.5, 0.4375, 0.5625, 0.4375, 0.5, 0.5, 0.5, 0.4375, 0.5625, 0.6103, 0.4522, 0.6132, 0.5118, 0.6159, 0.509, 0.6137, 0.4488, 0.6137, 0.4488, 0.6159, 0.509, 0.6178, 0.5067, 0.6161, 0.4464, 0.6161, 0.4464, 0.6178, 0.5067, 0.6227, 0.5012, 0.625, 0.4375, 0.625, 0.4375, 0.6227, 0.5012, 0.6178, 0.5005, 0.6179, 0.4375, 0.6179, 0.4375, 0.6178, 0.5005, 0.6159, 0.5001, 0.6159, 0.4375, 0.6159, 0.4375, 0.6159, 0.5001, 0.6132, 0.5, 0.6132, 0.4375, 0.6044, 0.3331, 0.6073, 0.3927, 0.6114, 0.3886, 0.6091, 0.3284, 0.6091, 0.3284, 0.6114, 0.3886, 0.6143, 0.3857, 0.6125, 0.325, 0.6125, 0.325, 0.6143, 0.3857, 0.625, 0.375, 0.625, 0.3125, 0.625, 0.3125, 0.625, 0.375, 0.6179, 0.375, 0.6179, 0.3125, 0.6179, 0.3125, 0.6179, 0.375, 0.6159, 0.375, 0.6159, 0.3125, 0.6159, 0.3125, 0.6159, 0.375, 0.6132, 0.375, 0.6132, 0.3125, 0.6073, 0.3927, 0.6103, 0.4522, 0.6137, 0.4488, 0.6114, 0.3886, 0.6114, 0.3886, 0.6137, 0.4488, 0.6161, 0.4464, 0.6143, 0.3857, 0.6143, 0.3857, 0.6161, 0.4464, 0.625, 0.4375, 0.625, 0.375, 0.625, 0.375, 0.625, 0.4375, 0.6179, 0.4375, 0.6179, 0.375, 0.6179, 0.375, 0.6179, 0.4375, 0.6159, 0.4375, 0.6159, 0.375, 0.6159, 0.375, 0.6159, 0.4375, 0.6132, 0.4375, 0.6132, 0.375, 0.6014, 0.2736, 0.6044, 0.3331, 0.6091, 0.3284, 0.607, 0.2679, 0.607, 0.2679, 0.6091, 0.3284, 0.6125, 0.325, 0.611, 0.2634, 0.611, 0.2634, 0.6125, 0.325, 0.625, 0.3125, 0.6215, 0.2523, 0.6215, 0.2523, 0.625, 0.3125, 0.6179, 0.3125, 0.6172, 0.2511, 0.6172, 0.2511, 0.6179, 0.3125, 0.6159, 0.3125, 0.6158, 0.2503, 0.6158, 0.2503, 0.6159, 0.3125, 0.6132, 0.3125, 0.6132, 0.25, 0.5625, 0.25, 0.5, 0.375, 0.6014, 0.2736, 0.607, 0.2679, 0.611, 0.2634, 0.6215, 0.2523, 0.6172, 0.2511, 0.6158, 0.2503, 0.6132, 0.25, 0.3125, 0.7321, 0.375, 0.7321, 0.3751, 0.7359, 0.3125, 0.736, 0.3125, 0.736, 0.3751, 0.7359, 0.3754, 0.7391, 0.3125, 0.7393, 0.3125, 0.7393, 0.3754, 0.7391, 0.3759, 0.7416, 0.3125, 0.742, 0.3125, 0.742, 0.3759, 0.7416, 0.38, 0.7437, 0.3191, 0.7434, 0.3191, 0.7434, 0.38, 0.7437, 0.3819, 0.7425, 0.3213, 0.7412, 0.3213, 0.7412, 0.3819, 0.7425, 0.3842, 0.7406, 0.3241, 0.7384, 0.3241, 0.7384, 0.3842, 0.7406, 0.3868, 0.7382, 0.3272, 0.7353, 0.1875, 0.7321, 0.25, 0.7321, 0.25, 0.736, 0.1875, 0.736, 0.1875, 0.736, 0.25, 0.736, 0.25, 0.7393, 0.1875, 0.7393, 0.1875, 0.7393, 0.25, 0.7393, 0.25, 0.742, 0.1875, 0.742, 0.1875, 0.742, 0.25, 0.742, 0.2579, 0.7421, 0.1968, 0.7407, 0.1968, 0.7407, 0.2579, 0.7421, 0.2606, 0.7394, 0.1999, 0.7376, 0.1999, 0.7376, 0.2606, 0.7394, 0.2639, 0.7361, 0.2037, 0.7338, 0.2037, 0.7338, 0.2639, 0.7361, 0.2677, 0.7323, 0.2081, 0.7294, 0.25, 0.7321, 0.3125, 0.7321, 0.3125, 0.736, 0.25, 0.736, 0.25, 0.736, 0.3125, 0.736, 0.3125, 0.7393, 0.25, 0.7393, 0.25, 0.7393, 0.3125, 0.7393, 0.3125, 0.742, 0.25, 0.742, 0.25, 0.742, 0.3125, 0.742, 0.3191, 0.7434, 0.2579, 0.7421, 0.2579, 0.7421, 0.3191, 0.7434, 0.3213, 0.7412, 0.2606, 0.7394, 0.2606, 0.7394, 0.3213, 0.7412, 0.3241, 0.7384, 0.2639, 0.7361, 0.2639, 0.7361, 0.3241, 0.7384, 0.3272, 0.7353, 0.2677, 0.7323, 0.125, 0.7321, 0.1875, 0.7321, 0.1875, 0.736, 0.1298, 0.7312, 0.1298, 0.7312, 0.1875, 0.736, 0.1875, 0.7393, 0.1291, 0.7354, 0.1291, 0.7354, 0.1875, 0.7393, 0.1875, 0.742, 0.129, 0.7385, 0.129, 0.7385, 0.1875, 0.742, 0.1968, 0.7407, 0.1363, 0.7374, 0.1363, 0.7374, 0.1968, 0.7407, 0.1999, 0.7376, 0.1395, 0.7349, 0.1395, 0.7349, 0.1999, 0.7376, 0.2037, 0.7338, 0.1436, 0.7312, 0.1436, 0.7312, 0.2037, 0.7338, 0.2081, 0.7294, 0.1486, 0.7264, 0.1875, 0.625, 0.1429, 0.7143, 0.1298, 0.7312, 0.1291, 0.7354, 0.129, 0.7385, 0.1363, 0.7374, 0.1395, 0.7349, 0.1436, 0.7312, 0.1486, 0.7264, 0.25, 0.625, 0.1875, 0.5179, 0.125, 0.5179, 0.125, 0.514, 0.1875, 0.514, 0.1875, 0.514, 0.125, 0.514, 0.125, 0.5107, 0.1875, 0.5107, 0.1875, 0.5107, 0.125, 0.5107, 0.125, 0.508, 0.1875, 0.508, 0.1875, 0.508, 0.125, 0.508, 0.125, 0.5, 0.1875, 0.5, 0.3803, 0.3125, 0.3803, 0.25, 0.3821, 0.25, 0.3821, 0.3125, 0.3821, 0.3125, 0.3821, 0.25, 0.3843, 0.25, 0.3843, 0.3125, 0.3843, 0.3125, 0.3843, 0.25, 0.3868, 0.25, 0.3868, 0.3125, 0.3125, 0.5179, 0.25, 0.5179, 0.25, 0.514, 0.3125, 0.514, 0.3125, 0.514, 0.25, 0.514, 0.25, 0.5107, 0.3125, 0.5107, 0.3125, 0.5107, 0.25, 0.5107, 0.25, 0.508, 0.3125, 0.508, 0.3125, 0.508, 0.25, 0.508, 0.25, 0.5, 0.3125, 0.5, 0.3803, 0.4375, 0.3803, 0.375, 0.3821, 0.375, 0.3821, 0.4375, 0.3821, 0.4375, 0.3821, 0.375, 0.3843, 0.375, 0.3843, 0.4375, 0.3843, 0.4375, 0.3843, 0.375, 0.3868, 0.375, 0.3868, 0.4375, 0.25, 0.5179, 0.1875, 0.5179, 0.1875, 0.514, 0.25, 0.514, 0.25, 0.514, 0.1875, 0.514, 0.1875, 0.5107, 0.25, 0.5107, 0.25, 0.5107, 0.1875, 0.5107, 0.1875, 0.508, 0.25, 0.508, 0.25, 0.508, 0.1875, 0.508, 0.1875, 0.5, 0.25, 0.5, 0.3803, 0.375, 0.3803, 0.3125, 0.3821, 0.3125, 0.3821, 0.375, 0.3821, 0.375, 0.3821, 0.3125, 0.3843, 0.3125, 0.3843, 0.375, 0.3843, 0.375, 0.3843, 0.3125, 0.3868, 0.3125, 0.3868, 0.375, 0.375, 0.5179, 0.3125, 0.5179, 0.3125, 0.514, 0.375, 0.514, 0.375, 0.514, 0.3125, 0.514, 0.3125, 0.5107, 0.375, 0.5107, 0.375, 0.5107, 0.3125, 0.5107, 0.3125, 0.508, 0.375, 0.508, 0.375, 0.508, 0.3125, 0.508, 0.3125, 0.5, 0.375, 0.5, 0.3803, 0.5, 0.3803, 0.4375, 0.3821, 0.4375, 0.3821, 0.5, 0.3821, 0.5, 0.3821, 0.4375, 0.3843, 0.4375, 0.3843, 0.5, 0.3843, 0.5, 0.3843, 0.4375, 0.3868, 0.4375, 0.3868, 0.5, 0.3868, 0.25, 0.4375, 0.25, 0.4375, 0.3125, 0.3868, 0.3125])
me_cube.materials.append(mat_material_002)
me_cube.use_remesh_fix_poles = True
me_cube.use_remesh_preserve_attributes = False
me_cube.use_mirror_vertex_groups = False
me_cube.update()
me_plane_002 = bpy.data.meshes.new('Plane.002')
me_plane_002.from_pydata([(-1.066, -0.7015, 0.05386), (0.9335, -0.7015, 0.05386), (-1.066, 0.8302, 0.05386), (0.9335, 0.8302, 0.05386), (-1.066, 0.8302, 0.05386), (-1.066, -0.7015, 0.05386), (0.9335, -0.7015, 0.05386), (0.9335, 0.8302, 0.05386)], [], [(0, 2, 3, 1), (5, 6, 7, 4), (3, 2, 4, 7), (0, 1, 6, 5), (1, 3, 7, 6), (2, 0, 5, 4)])
me_plane_002.polygons.foreach_set('use_smooth', [True] * 6)
_uv = me_plane_002.uv_layers.new(name='UVMap')
_uv.uv.foreach_set('vector', [0.0, 0.0, 0.0, 1.0, 1.0, 1.0, 1.0, 0.0, 0.0, 0.0, 1.0, 0.0, 1.0, 1.0, 0.0, 1.0, 1.0, 1.0, 0.0, 1.0, 0.0, 1.0, 1.0, 1.0, 0.0, 0.0, 1.0, 0.0, 1.0, 0.0, 0.0, 0.0, 1.0, 0.0, 1.0, 1.0, 1.0, 1.0, 1.0, 0.0, 0.0, 1.0, 0.0, 0.0, 0.0, 0.0, 0.0, 1.0])
me_plane_002.materials.append(mat_material_003)
me_plane_002.use_remesh_fix_poles = True
me_plane_002.use_remesh_preserve_attributes = False
me_plane_002.use_mirror_vertex_groups = False
me_plane_002.update()
me_plane_003 = bpy.data.meshes.new('Plane.003')
me_plane_003.from_pydata([(-1.018, -0.6543, 0.04369), (0.9816, -0.6543, 0.04369), (-1.018, 0.8773, 0.04369), (0.9816, 0.8773, 0.04369), (-1.018, 0.8773, 0.04369), (-1.018, -0.6543, 0.04369), (0.9816, -0.6543, 0.04369), (0.9816, 0.8773, 0.04369), (-1.018, 0.8773, 0.04369), (-1.018, -0.6543, 0.04369), (0.9816, -0.6543, 0.04369), (0.9816, 0.8773, 0.04369), (-1.018, 0.8773, 0.04369), (-1.018, -0.6543, 0.04369), (0.9816, -0.6543, 0.04369), (0.9816, 0.8773, 0.04369)], [], [(0, 1, 3, 2), (5, 4, 7, 6), (3, 7, 4, 2), (0, 5, 6, 1), (1, 6, 7, 3), (2, 4, 5, 0), (9, 8, 11, 10), (13, 14, 15, 12), (11, 8, 12, 15), (9, 10, 14, 13), (10, 11, 15, 14), (8, 9, 13, 12)])
me_plane_003.polygons.foreach_set('use_smooth', [True] * 12)
_uv = me_plane_003.uv_layers.new(name='UVMap')
_uv.uv.foreach_set('vector', [0.0, 0.0, 1.0, 0.0, 1.0, 1.0, 0.0, 1.0, 0.0, 0.0, 0.0, 1.0, 1.0, 1.0, 1.0, 0.0, 1.0, 1.0, 1.0, 1.0, 0.0, 1.0, 0.0, 1.0, 0.0, 0.0, 0.0, 0.0, 1.0, 0.0, 1.0, 0.0, 1.0, 0.0, 1.0, 0.0, 1.0, 1.0, 1.0, 1.0, 0.0, 1.0, 0.0, 1.0, 0.0, 0.0, 0.0, 0.0, 0.0, 0.0, 0.0, 1.0, 1.0, 1.0, 1.0, 0.0, 0.0, 0.0, 1.0, 0.0, 1.0, 1.0, 0.0, 1.0, 1.0, 1.0, 0.0, 1.0, 0.0, 1.0, 1.0, 1.0, 0.0, 0.0, 1.0, 0.0, 1.0, 0.0, 0.0, 0.0, 1.0, 0.0, 1.0, 1.0, 1.0, 1.0, 1.0, 0.0, 0.0, 1.0, 0.0, 0.0, 0.0, 0.0, 0.0, 1.0])
me_plane_003.materials.append(mat_material_003)
me_plane_003.use_remesh_fix_poles = True
me_plane_003.use_remesh_preserve_attributes = False
me_plane_003.use_mirror_vertex_groups = False
me_plane_003.update()

# ---- curves / text
cu_nurbspath_001 = bpy.data.curves.new('NurbsPath.001', 'CURVE')
cu_nurbspath_001.dimensions = '3D'
_sp = cu_nurbspath_001.splines.new('NURBS'); _sp.points.add(5)
_sp.points.foreach_set('co', [-2.163, 0.0, 0.0, 1.0, -1.163, 0.0, 0.0, 1.0, -0.163, 0.0, 0.0, 1.0, 0.837, 0.0, 0.0, 1.0, 16.84, 0.0, 0.0, 1.0, 21.84, 0.0, 8.059, 1.0])
_sp.order_u = 5
_sp.order_v = 0
_sp.use_endpoint_u = True
cu_nurbspath_001.use_path = True
cu_nurbspath_001.use_path_clamp = True
cu_nurbspath_001.fill_mode = 'FULL'

# ---- objects
ob_nurbspath = bpy.data.objects.new('NurbsPath', cu_nurbspath_001)
ob_cube = bpy.data.objects.new('Cube', me_cube_001)
ob_zstart = bpy.data.objects.new('zstart', me_plane)
ob_zend = bpy.data.objects.new('zend', me_plane_001)
ob_sign = bpy.data.objects.new('sign', me_cylinder)
ob_red = bpy.data.objects.new('red', me_cube)
ob_white = bpy.data.objects.new('white', me_plane_002)
ob_white_001 = bpy.data.objects.new('white.001', me_plane_003)

# ---- transforms, parenting, visibility, modifiers, constraints
ob_nurbspath.location = (3.175, 0.0, 0.0)
ob_nurbspath.lineart.crease_threshold = 0.0
ob_cube.location = (0.0, 0.0, 0.0)
ob_cube.lineart.crease_threshold = 0.0
_m = ob_cube.modifiers.new('Array', 'ARRAY')
_m.count = 4
_m.constant_offset_displace = (0.0, 0.0, 0.0)
_m = ob_cube.modifiers.new('Curve', 'CURVE')
_m.object = ob_nurbspath
_m = ob_cube.modifiers.new('Auto Smooth', 'NODES')
_m.node_group = ng_auto_smooth
_gi = [s.identifier for s in ng_auto_smooth.interface.items_tree if s.item_type == 'SOCKET' and s.in_out == 'INPUT']
_m[_gi[1]] = 0.5236  # Angle
ob_zstart.location = (0.0, 0.0, 0.0)
ob_zstart.rotation_euler = (-0.0, -1.571, 0.0)
ob_zstart.lineart.crease_threshold = 0.0
ob_zend.location = (31.65, 0.0, 5.0)
ob_zend.rotation_euler = (-0.0, -1.571, 0.0)
ob_zend.lineart.crease_threshold = 0.0
ob_sign.location = (0.9662, 2.874, 3.97)
ob_sign.rotation_euler = (0.281, 0.4478, 1.208)
ob_sign.scale = (0.06559, 0.06559, -1.874)
ob_sign.lineart.crease_threshold = 0.0
ob_red.parent = ob_sign
ob_red.matrix_parent_inverse = Matrix(((15.25, -0.0, 0.0, -1.465), (-0.0, 15.25, -0.0, 36.89), (0.0, 0.0, -0.5337, 2.245), (0.0, -0.0, 0.0, 1.0)))
ob_red.location = (0.1003, -2.41, 6.134)
ob_red.scale = (0.07384, 1.0, 0.5775)
ob_red.lineart.crease_threshold = 0.0
_m = ob_red.modifiers.new('Auto Smooth', 'NODES')
_m.node_group = ng_auto_smooth
_gi = [s.identifier for s in ng_auto_smooth.interface.items_tree if s.item_type == 'SOCKET' and s.in_out == 'INPUT']
_m[_gi[1]] = 0.5236  # Angle
ob_white.parent = ob_red
ob_white.matrix_parent_inverse = Matrix(((13.54, -0.0, -0.0, -1.359), (-0.0, 1.0, 0.0, 2.41), (-0.0, -0.0, 1.732, -10.62), (-0.0, 0.0, -0.0, 1.0)))
ob_white.location = (4.589e-15, -2.415, 5.712)
ob_white.rotation_euler = (-0.0, -11.0, 0.0)
ob_white.scale = (0.1135, 0.1482, 0.4163)
ob_white.lineart.crease_threshold = 0.0
_m = ob_white.modifiers.new('Subdivision', 'SUBSURF')
_m.uv_smooth = 'PRESERVE_CORNERS'
_m.levels = 4
_m.render_levels = 4
ob_white_001.parent = ob_red
ob_white_001.matrix_parent_inverse = Matrix(((13.54, -0.0, -0.0, -1.359), (-0.0, 1.0, 0.0, 2.41), (-0.0, -0.0, 1.732, -10.62), (-0.0, 0.0, -0.0, 1.0)))
ob_white_001.location = (3.704e-15, -2.415, 6.216)
ob_white_001.rotation_euler = (-0.0, -11.0, 0.0)
ob_white_001.scale = (0.4103, 0.08558, 0.5132)
ob_white_001.lineart.crease_threshold = 0.0
_m = ob_white_001.modifiers.new('Subdivision', 'SUBSURF')
_m.uv_smooth = 'PRESERVE_CORNERS'
_m.levels = 4
_m.render_levels = 4

# ---- collection membership
col_collection.objects.link(ob_nurbspath)
col_collection.objects.link(ob_cube)
col_collection.objects.link(ob_zstart)
col_collection.objects.link(ob_zend)
col_collection.objects.link(ob_sign)
col_collection.objects.link(ob_red)
col_collection.objects.link(ob_white)
col_collection.objects.link(ob_white_001)

# ---- scene / render settings (as saved in the file)
scene.frame_start = 1; scene.frame_end = 250; scene.frame_set(141)
scene.render.engine = 'BLENDER_EEVEE_NEXT'
scene.cycles.use_denoising = False
scene.cycles.samples = 128
scene.cycles.sampling_pattern = 'TABULATED_SOBOL'
scene.cycles.use_adaptive_sampling = False
scene.cycles.use_light_tree = False
scene.view_settings.view_transform = 'Filmic'
bpy.context.view_layer.update()

# ---- added for rendering (the .blend has no active camera and no usable light): camera, sun
cam_auto = bpy.data.cameras.new('AutoCamera')
cam_auto.lens = 50.0
cam_auto.sensor_width = 36.0
cam_auto.clip_end = 1000.0
ob_auto_camera = bpy.data.objects.new('AutoCamera', cam_auto)
scene.collection.objects.link(ob_auto_camera)
ob_auto_camera.location = (47.7469, -37.5737, 29.1001)
ob_auto_camera.rotation_euler = (1.09748, -7.21219e-08, 0.694738)
scene.camera = ob_auto_camera
light_auto_sun = bpy.data.lights.new('AutoSun', 'SUN')
light_auto_sun.energy = 3.0
light_auto_sun.angle = 0.0523599
ob_auto_sun = bpy.data.objects.new('AutoSun', light_auto_sun)
scene.collection.objects.link(ob_auto_sun)
ob_auto_sun.rotation_euler = (0.872665, 0.174533, 0.523599)
bpy.context.view_layer.update()
